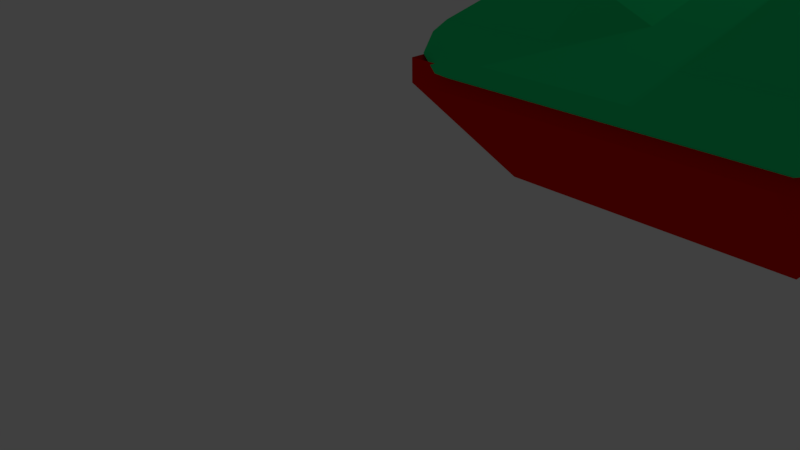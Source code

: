 # Source: HoundPit2.blend  (saved by Blender 2.77.0; exported with 4.5.12 LTS)
import bpy
from mathutils import Matrix  # noqa: F401  (used for matrix-valued properties, if any)

bpy.ops.wm.read_factory_settings(use_empty=True)
scene = bpy.context.scene
scene.name = 'Scene'

# ---- collections
col_collection_1 = bpy.data.collections.new('Collection 1'); scene.collection.children.link(col_collection_1)

# ---- materials (node trees are filled in below, after node groups)
mat_material_002 = bpy.data.materials.new('Material.002')
mat_material_002.alpha_threshold = 0.0
mat_material_002.use_transparent_shadow = False
mat_material_002.diffuse_color = (0.01119, 0.7108, 0.8, 1.0)
mat_material_002.roughness = 0.5
mat_material_001 = bpy.data.materials.new('Material.001')
mat_material_001.alpha_threshold = 0.0
mat_material_001.use_transparent_shadow = False
mat_material_001.diffuse_color = (0.01095, 0.8, 0.2339, 1.0)
mat_material_001.roughness = 0.5
mat_material_001.line_color = (0.0, 0.0, 0.0, 1.0)
mat_material_000 = bpy.data.materials.new('Material.000')
mat_material_000.alpha_threshold = 0.0
mat_material_000.use_transparent_shadow = False
mat_material_000.diffuse_color = (0.8, 0.007264, 0.0, 1.0)
mat_material_000.roughness = 0.5
mat_material_000.line_color = (0.0, 0.0, 0.0, 1.0)
mat_material_003 = bpy.data.materials.new('Material.003')
mat_material_003.alpha_threshold = 0.0
mat_material_003.use_transparent_shadow = False
mat_material_003.diffuse_color = (0.0, 0.0, 0.0, 1.0)
mat_material_003.roughness = 0.5
mat_material_003.line_color = (0.0, 0.0, 0.0, 1.0)
mat_material_004 = bpy.data.materials.new('Material.004')
mat_material_004.alpha_threshold = 0.0
mat_material_004.use_transparent_shadow = False
mat_material_004.roughness = 0.5
mat_material_005 = bpy.data.materials.new('Material.005')
mat_material_005.alpha_threshold = 0.0
mat_material_005.use_transparent_shadow = False
mat_material_005.diffuse_color = (0.0, 0.0, 0.0, 1.0)
mat_material_005.roughness = 0.5
mat_material_005.line_color = (0.0, 0.0, 0.0, 1.0)
mat_material_006 = bpy.data.materials.new('Material.006')
mat_material_006.alpha_threshold = 0.0
mat_material_006.use_transparent_shadow = False
mat_material_006.roughness = 0.5

# ---- material node trees

# ---- world
world_world = bpy.data.worlds.new('World'); scene.world = world_world
world_world.color = (0.05088, 0.05088, 0.05088)
world_world.use_sun_shadow = False
world_world.sun_shadow_jitter_overblur = 0.0
world_world.cycles.sampling_method = 'MANUAL'

# ---- cameras
cam_camera = bpy.data.cameras.new('Camera')
cam_camera.clip_end = 100.0
cam_camera.lens = 35.0
cam_camera.sensor_width = 32.0
cam_camera.sensor_height = 18.0
cam_camera.ortho_scale = 7.314
cam_camera.dof.focus_distance = 0.0
cam_camera.dof.aperture_fstop = 128.0

# ---- lights
light_lamp = bpy.data.lights.new('Lamp', 'POINT')
light_lamp.transmission_factor = 0.0
light_lamp.cutoff_distance = 30.0
light_lamp.energy = 257.0
light_lamp.shadow_buffer_clip_start = 1.001
light_lamp.shadow_soft_size = 0.1
light_lamp.shadow_maximum_resolution = 0.006
light_lamp.use_absolute_resolution = True

# ---- meshes
me_cube_002 = bpy.data.meshes.new('Cube.002')
me_cube_002.from_pydata([(-0.8018, 2.847, -11.11), (-0.7574, 2.847, -11.11), (-0.8018, 2.891, -11.11), (-0.7574, 2.891, -11.11), (-0.7938, 2.841, -11.11), (-0.7796, 2.839, -11.11), (-0.7653, 2.841, -11.11), (-0.7653, 2.898, -11.11), (-0.7796, 2.9, -11.11), (-0.7938, 2.898, -11.11), (-0.808, 2.883, -11.11), (-0.8098, 2.869, -11.11), (-0.808, 2.855, -11.11), (-0.7511, 2.855, -11.11), (-0.7493, 2.869, -11.11), (-0.7511, 2.883, -11.11), (-0.7907, 2.858, -11.11), (-0.7907, 2.869, -11.11), (-0.7907, 2.88, -11.11), (-0.7796, 2.858, -11.11), (-0.7796, 2.869, -11.11), (-0.7796, 2.88, -11.11), (-0.7685, 2.858, -11.11), (-0.7685, 2.869, -11.11), (-0.7685, 2.88, -11.11), (-0.8018, 2.847, 5.464), (-0.7574, 2.847, 5.464), (-0.8018, 2.891, 5.464), (-0.7574, 2.891, 5.464), (-0.7938, 2.841, 5.464), (-0.7796, 2.839, 5.464), (-0.7653, 2.841, 5.464), (-0.7653, 2.898, 5.464), (-0.7796, 2.9, 5.464), (-0.7938, 2.898, 5.464), (-0.808, 2.883, 5.464), (-0.8098, 2.869, 5.464), (-0.808, 2.855, 5.464), (-0.7511, 2.855, 5.464), (-0.7493, 2.869, 5.464), (-0.7511, 2.883, 5.464), (-0.783, 2.866, 7.871), (-0.7761, 2.866, 7.871), (-0.783, 2.873, 7.871), (-0.7761, 2.873, 7.871), (-0.7818, 2.865, 7.871), (-0.7796, 2.865, 7.871), (-0.7773, 2.865, 7.871), (-0.7773, 2.874, 7.871), (-0.7796, 2.874, 7.871), (-0.7818, 2.874, 7.871), (-0.784, 2.871, 7.871), (-0.7843, 2.869, 7.871), (-0.784, 2.867, 7.871), (-0.7751, 2.867, 7.871), (-0.7748, 2.869, 7.871), (-0.7751, 2.871, 7.871), (-0.7813, 2.868, 7.871), (-0.7813, 2.869, 7.871), (-0.7813, 2.871, 7.871), (-0.7796, 2.868, 7.871), (-0.7796, 2.869, 7.871), (-0.7796, 2.871, 7.871), (-0.7778, 2.868, 7.871), (-0.7778, 2.869, 7.871), (-0.7778, 2.871, 7.871)], [], [(24, 7, 3, 15), (10, 2, 9, 18), (18, 9, 8, 21), (21, 8, 7, 24), (5, 19, 22, 6), (19, 20, 23, 22), (20, 21, 24, 23), (4, 16, 19, 5), (16, 17, 20, 19), (17, 18, 21, 20), (0, 12, 16, 4), (12, 11, 17, 16), (11, 10, 18, 17), (6, 22, 13, 1), (22, 23, 14, 13), (23, 24, 15, 14), (27, 35, 51, 43), (29, 30, 46, 45), (25, 29, 45, 41), (39, 40, 56, 55), (34, 27, 43, 50), (38, 39, 55, 54), (40, 28, 44, 56), (33, 34, 50, 49), (26, 38, 54, 42), (31, 26, 42, 47), (32, 33, 49, 48), (36, 37, 53, 52), (37, 25, 41, 53), (28, 32, 48, 44), (35, 36, 52, 51), (30, 31, 47, 46), (8, 9, 34, 33), (15, 3, 28, 40), (13, 14, 39, 38), (9, 2, 27, 34), (14, 15, 40, 39), (0, 4, 29, 25), (4, 5, 30, 29), (2, 10, 35, 27), (5, 6, 31, 30), (10, 11, 36, 35), (3, 7, 32, 28), (12, 0, 25, 37), (11, 12, 37, 36), (7, 8, 33, 32), (6, 1, 26, 31), (1, 13, 38, 26), (65, 56, 44, 48), (51, 59, 50, 43), (59, 62, 49, 50), (62, 65, 48, 49), (46, 47, 63, 60), (60, 63, 64, 61), (61, 64, 65, 62), (45, 46, 60, 57), (57, 60, 61, 58), (58, 61, 62, 59), (41, 45, 57, 53), (53, 57, 58, 52), (52, 58, 59, 51), (47, 42, 54, 63), (63, 54, 55, 64), (64, 55, 56, 65)])
me_cube_002.materials.append(mat_material_002)
me_cube_002.use_remesh_preserve_volume = False
me_cube_002.use_remesh_preserve_attributes = False
me_cube_002.use_mirror_vertex_groups = False
me_cube_002.update()
me_cube_001 = bpy.data.meshes.new('Cube.001')
me_cube_001.from_pydata([(0.8877, 0.8877, -0.8877), (0.8877, -0.8877, -0.8877), (-0.8877, -0.8877, -0.8877), (-0.8877, 0.8878, -0.8877), (0.8878, 0.8877, 0.8877), (0.8877, -0.8878, 0.8877), (-0.8878, -0.8877, 0.8877), (-0.8877, 0.8877, 0.8877), (0.7143, 1.0, -1.0), (0.4286, 1.0, -1.0), (0.1429, 1.0, -1.0), (-0.1429, 1.0, -1.0), (-0.4286, 1.0, -1.0), (-0.7143, 1.0, -1.0), (0.7143, -1.0, -1.0), (0.4286, -1.0, -1.0), (0.1429, -1.0, -1.0), (-0.1429, -1.0, -1.0), (-0.4286, -1.0, -1.0), (-0.7143, -1.0, -1.0), (0.7143, 1.0, 1.0), (0.4286, 1.0, 1.0), (0.1429, 1.0, 1.0), (-0.1429, 1.0, 1.0), (-0.4286, 1.0, 1.0), (-0.7143, 1.0, 1.0), (0.7143, -1.0, 1.0), (0.4286, -1.0, 1.0), (0.1429, -1.0, 1.0), (-0.1429, -1.0, 1.0), (-0.4286, -1.0, 1.0), (-0.7143, -1.0, 1.0), (1.0, 0.7143, -1.0), (1.0, 0.4286, -1.0), (1.0, 0.1429, -1.0), (1.0, -0.1429, -1.0), (1.0, -0.4286, -1.0), (1.0, -0.7143, -1.0), (-1.0, -0.7143, -1.0), (-1.0, -0.4286, -1.0), (-1.0, -0.1429, -1.0), (-1.0, 0.1429, -1.0), (-1.0, 0.4286, -1.0), (-1.0, 0.7143, -1.0), (1.0, 0.7143, 1.0), (1.0, 0.4286, 1.0), (1.0, 0.1429, 1.0), (1.0, -0.1429, 1.0), (1.0, -0.4286, 1.0), (1.0, -0.7143, 1.0), (-1.0, -0.7143, 1.0), (-1.0, -0.4286, 1.0), (-1.0, -0.1429, 1.0), (-1.0, 0.1429, 1.0), (-1.0, 0.4286, 1.0), (-1.0, 0.7143, 1.0), (0.7143, 0.7143, 1.0), (0.7143, 0.4286, 3.962), (0.7143, 0.1429, 3.962), (0.7143, -0.1429, 3.962), (0.7143, -0.4286, 3.962), (0.7143, -0.7143, 1.0), (0.4286, 0.7143, 1.0), (0.4286, 0.4286, 3.962), (0.4286, 0.1429, 3.962), (0.4286, -0.1429, 3.962), (0.4286, -0.4286, 3.962), (0.4286, -0.7143, 1.0), (0.1429, 0.7143, 1.0), (0.1429, 0.4286, 1.0), (0.1429, 0.1429, 1.0), (0.1429, -0.1429, 1.0), (0.1429, -0.4286, 1.0), (0.1429, -0.7143, 1.0), (-0.1429, 0.7143, 1.0), (-0.1429, 0.4286, 1.0), (-0.1429, 0.1429, 1.0), (-0.1429, -0.1429, 1.0), (-0.1429, -0.4286, 1.0), (-0.1429, -0.7143, 1.0), (-0.4286, 0.7143, 1.0), (-0.4286, 0.4286, 3.962), (-0.4286, 0.1429, 3.962), (-0.4286, -0.1429, 3.962), (-0.4286, -0.4286, 3.962), (-0.4286, -0.7143, 1.0), (-0.7143, 0.7143, 1.0), (-0.7143, 0.4286, 3.962), (-0.7143, 0.1429, 3.962), (-0.7143, -0.1429, 3.962), (-0.7143, -0.4286, 3.962), (-0.7143, -0.7143, 1.0), (0.7143, -0.7143, -1.0), (0.7143, -0.4286, 1.236), (0.7143, -0.1429, 1.236), (0.7143, 0.1429, 1.236), (0.7143, 0.4286, 1.236), (0.7143, 0.7143, -1.0), (0.4286, -0.7143, -1.0), (0.4286, -0.4286, 1.236), (0.4286, -0.1429, 1.236), (0.4286, 0.1429, 1.236), (0.4286, 0.4286, 1.236), (0.4286, 0.7143, -1.0), (0.1429, -0.7143, -1.0), (0.1429, -0.4286, -1.0), (0.1429, -0.1429, -1.0), (0.1429, 0.1429, -1.0), (0.1429, 0.4286, -1.0), (0.1429, 0.7143, -1.0), (-0.1429, -0.7143, -1.0), (-0.1429, -0.4286, -1.0), (-0.1429, -0.1429, -1.0), (-0.1429, 0.1429, -1.0), (-0.1429, 0.4286, -1.0), (-0.1429, 0.7143, -1.0), (-0.4286, -0.7143, -1.0), (-0.4286, -0.4286, 1.236), (-0.4286, -0.1429, 1.236), (-0.4286, 0.1429, 1.236), (-0.4286, 0.4286, 1.236), (-0.4286, 0.7143, -1.0), (-0.7143, -0.7143, -1.0), (-0.7143, -0.4286, 1.236), (-0.7143, -0.1429, 1.236), (-0.7143, 0.1429, 1.236), (-0.7143, 0.4286, 1.236), (-0.7143, 0.7143, -1.0), (0.9389, 0.9389, 0.0), (0.9389, -0.9389, 0.0), (-0.9389, -0.9389, 0.0), (-0.9389, 0.9389, 0.0), (0.7554, 1.058, 0.0), (0.4532, 1.058, 0.0), (0.1511, 1.058, 0.0), (-0.1511, 1.058, 0.0), (-0.4532, 1.058, 0.0), (-0.7554, 1.058, 0.0), (0.7554, -1.058, 0.0), (0.4532, -1.058, 0.0), (0.1511, -1.058, 0.0), (-0.1511, -1.058, 0.0), (-0.4532, -1.058, 0.0), (-0.7554, -1.058, 0.0), (-1.058, -0.7554, 0.0), (-1.058, -0.4532, 0.0), (-1.058, -0.1511, 0.0), (-1.058, 0.1511, 0.0), (-1.058, 0.4532, 0.0), (-1.058, 0.7554, 0.0), (1.058, 0.7554, 0.0), (1.058, 0.4532, 0.0), (1.058, 0.1511, 0.0), (1.058, -0.1511, 0.0), (1.058, -0.4532, 0.0), (1.058, -0.7554, 0.0)], [], [(122, 19, 2, 38), (91, 50, 6, 31), (155, 49, 5, 129), (143, 31, 6, 130), (149, 55, 7, 131), (137, 13, 3, 131), (128, 0, 8, 132), (132, 8, 9, 133), (133, 9, 10, 134), (134, 10, 11, 135), (135, 11, 12, 136), (136, 12, 13, 137), (129, 5, 26, 138), (138, 26, 27, 139), (139, 27, 28, 140), (140, 28, 29, 141), (141, 29, 30, 142), (142, 30, 31, 143), (49, 61, 26, 5), (61, 67, 27, 26), (67, 73, 28, 27), (73, 79, 29, 28), (79, 85, 30, 29), (85, 91, 31, 30), (37, 1, 14, 92), (92, 14, 15, 98), (98, 15, 16, 104), (104, 16, 17, 110), (110, 17, 18, 116), (116, 18, 19, 122), (12, 121, 127, 13), (121, 120, 126, 127), (120, 119, 125, 126), (119, 118, 124, 125), (118, 117, 123, 124), (117, 116, 122, 123), (11, 115, 121, 12), (115, 114, 120, 121), (114, 113, 119, 120), (113, 112, 118, 119), (112, 111, 117, 118), (111, 110, 116, 117), (10, 109, 115, 11), (109, 108, 114, 115), (108, 107, 113, 114), (107, 106, 112, 113), (106, 105, 111, 112), (105, 104, 110, 111), (9, 103, 109, 10), (103, 102, 108, 109), (102, 101, 107, 108), (101, 100, 106, 107), (100, 99, 105, 106), (99, 98, 104, 105), (8, 97, 103, 9), (97, 96, 102, 103), (96, 95, 101, 102), (95, 94, 100, 101), (94, 93, 99, 100), (93, 92, 98, 99), (0, 32, 97, 8), (32, 33, 96, 97), (33, 34, 95, 96), (34, 35, 94, 95), (35, 36, 93, 94), (36, 37, 92, 93), (24, 25, 86, 80), (80, 86, 87, 81), (81, 87, 88, 82), (82, 88, 89, 83), (83, 89, 90, 84), (84, 90, 91, 85), (23, 24, 80, 74), (74, 80, 81, 75), (75, 81, 82, 76), (76, 82, 83, 77), (77, 83, 84, 78), (78, 84, 85, 79), (22, 23, 74, 68), (68, 74, 75, 69), (69, 75, 76, 70), (70, 76, 77, 71), (71, 77, 78, 72), (72, 78, 79, 73), (21, 22, 68, 62), (62, 68, 69, 63), (63, 69, 70, 64), (64, 70, 71, 65), (65, 71, 72, 66), (66, 72, 73, 67), (20, 21, 62, 56), (56, 62, 63, 57), (57, 63, 64, 58), (58, 64, 65, 59), (59, 65, 66, 60), (60, 66, 67, 61), (4, 20, 56, 44), (44, 56, 57, 45), (45, 57, 58, 46), (46, 58, 59, 47), (47, 59, 60, 48), (48, 60, 61, 49), (130, 6, 50, 144), (144, 50, 51, 145), (145, 51, 52, 146), (146, 52, 53, 147), (147, 53, 54, 148), (148, 54, 55, 149), (128, 4, 44, 150), (150, 44, 45, 151), (151, 45, 46, 152), (152, 46, 47, 153), (153, 47, 48, 154), (154, 48, 49, 155), (25, 7, 55, 86), (86, 55, 54, 87), (87, 54, 53, 88), (88, 53, 52, 89), (89, 52, 51, 90), (90, 51, 50, 91), (13, 127, 43, 3), (127, 126, 42, 43), (126, 125, 41, 42), (125, 124, 40, 41), (124, 123, 39, 40), (123, 122, 38, 39), (36, 154, 155, 37), (35, 153, 154, 36), (34, 152, 153, 35), (33, 151, 152, 34), (32, 150, 151, 33), (0, 128, 150, 32), (42, 148, 149, 43), (41, 147, 148, 42), (40, 146, 147, 41), (39, 145, 146, 40), (38, 144, 145, 39), (2, 130, 144, 38), (18, 142, 143, 19), (17, 141, 142, 18), (16, 140, 141, 17), (15, 139, 140, 16), (14, 138, 139, 15), (1, 129, 138, 14), (24, 136, 137, 25), (23, 135, 136, 24), (22, 134, 135, 23), (21, 133, 134, 22), (20, 132, 133, 21), (4, 128, 132, 20), (25, 137, 131, 7), (43, 149, 131, 3), (19, 143, 130, 2), (37, 155, 129, 1)])
me_cube_001.materials.append(mat_material_001)
me_cube_001.use_remesh_preserve_volume = False
me_cube_001.use_remesh_preserve_attributes = False
me_cube_001.use_mirror_vertex_groups = False
me_cube_001.update()
me_cube = bpy.data.meshes.new('Cube')
me_cube.from_pydata([(-0.9384, 1.063, -11.18), (1.009, 1.063, -11.18), (-0.9384, 3.011, -11.18), (1.009, 3.011, -11.18), (-0.6139, 1.063, -11.18), (-0.2893, 1.063, -11.18), (0.03523, 1.063, -11.18), (0.3598, 1.063, -11.18), (0.6843, 1.063, -11.18), (0.6843, 3.011, -11.18), (0.3598, 3.011, -11.18), (0.03523, 3.011, -11.18), (-0.2893, 3.011, -11.18), (-0.6139, 3.011, -11.18), (-0.9384, 2.686, -11.18), (-0.9384, 2.362, -11.18), (-0.9384, 2.037, -11.18), (-0.9384, 1.713, -11.18), (-0.9384, 1.388, -11.18), (1.009, 1.388, -11.18), (1.009, 1.713, -11.18), (1.009, 2.037, -11.18), (1.009, 2.362, -11.18), (1.009, 2.686, -11.18), (-0.6139, 1.388, -17.78), (-0.6139, 1.713, -19.98), (-0.6139, 2.037, -19.98), (-0.6139, 2.362, -19.98), (-0.6139, 2.686, -17.78), (-0.2893, 1.388, -19.98), (-0.2893, 1.713, -22.25), (-0.2893, 2.037, -22.25), (-0.2893, 2.362, -22.25), (-0.2893, 2.686, -19.98), (0.03523, 1.388, -19.98), (0.03523, 1.713, -22.25), (0.03523, 2.037, -24.35), (0.03523, 2.362, -22.25), (0.03523, 2.686, -19.98), (0.3598, 1.388, -19.98), (0.3598, 1.713, -22.25), (0.3598, 2.037, -22.25), (0.3598, 2.362, -22.25), (0.3598, 2.686, -19.98), (0.6843, 1.388, -17.78), (0.6843, 1.713, -19.98), (0.6843, 2.037, -19.98), (0.6843, 2.362, -19.98), (0.6843, 2.686, -17.78), (-0.9384, 1.063, -13.4), (1.009, 1.063, -13.4), (-0.9384, 3.011, -13.4), (1.009, 3.011, -13.4), (-0.6139, 1.063, -13.4), (-0.2893, 1.063, -13.4), (0.03523, 1.063, -13.4), (0.3598, 1.063, -13.4), (0.6843, 1.063, -13.4), (0.6843, 3.011, -13.4), (0.3598, 3.011, -13.4), (0.03523, 3.011, -13.4), (-0.2893, 3.011, -13.4), (-0.6139, 3.011, -13.4), (-0.9384, 2.686, -13.4), (-0.9384, 2.362, -13.4), (-0.9384, 2.037, -13.4), (-0.9384, 1.713, -13.4), (-0.9384, 1.388, -13.4), (1.009, 1.388, -13.4), (1.009, 1.713, -13.4), (1.009, 2.037, -13.4), (1.009, 2.362, -13.4), (1.009, 2.686, -13.4), (-0.6139, 1.388, -22.19), (-0.6139, 1.713, -22.19), (-0.6139, 2.037, -22.19), (-0.6139, 2.362, -22.19), (-0.6139, 2.686, -22.19), (-0.2893, 1.388, -22.19), (-0.2893, 1.713, -24.47), (-0.2893, 2.037, -24.47), (-0.2893, 2.362, -24.47), (-0.2893, 2.686, -22.19), (0.03523, 1.388, -22.19), (0.03523, 1.713, -24.47), (0.03523, 2.037, -26.56), (0.03523, 2.362, -24.47), (0.03523, 2.686, -22.19), (0.3598, 1.388, -22.19), (0.3598, 1.713, -24.47), (0.3598, 2.037, -24.47), (0.3598, 2.362, -24.47), (0.3598, 2.686, -22.19), (0.6843, 1.388, -22.19), (0.6843, 1.713, -22.19), (0.6843, 2.037, -22.19), (0.6843, 2.362, -22.19), (0.6843, 2.686, -22.19)], [], [(48, 9, 3, 23), (14, 2, 13, 28), (28, 13, 12, 33), (33, 12, 11, 38), (38, 11, 10, 43), (43, 10, 9, 48), (7, 39, 44, 8), (39, 40, 45, 44), (40, 41, 46, 45), (41, 42, 47, 46), (42, 43, 48, 47), (6, 34, 39, 7), (34, 35, 40, 39), (35, 36, 41, 40), (36, 37, 42, 41), (37, 38, 43, 42), (5, 29, 34, 6), (29, 30, 35, 34), (30, 31, 36, 35), (31, 32, 37, 36), (32, 33, 38, 37), (4, 24, 29, 5), (24, 25, 30, 29), (25, 26, 31, 30), (26, 27, 32, 31), (27, 28, 33, 32), (0, 18, 24, 4), (18, 17, 25, 24), (17, 16, 26, 25), (16, 15, 27, 26), (15, 14, 28, 27), (8, 44, 19, 1), (44, 45, 20, 19), (45, 46, 21, 20), (46, 47, 22, 21), (47, 48, 23, 22), (97, 72, 52, 58), (63, 77, 62, 51), (77, 82, 61, 62), (82, 87, 60, 61), (87, 92, 59, 60), (92, 97, 58, 59), (56, 57, 93, 88), (88, 93, 94, 89), (89, 94, 95, 90), (90, 95, 96, 91), (91, 96, 97, 92), (55, 56, 88, 83), (83, 88, 89, 84), (84, 89, 90, 85), (85, 90, 91, 86), (86, 91, 92, 87), (54, 55, 83, 78), (78, 83, 84, 79), (79, 84, 85, 80), (80, 85, 86, 81), (81, 86, 87, 82), (53, 54, 78, 73), (73, 78, 79, 74), (74, 79, 80, 75), (75, 80, 81, 76), (76, 81, 82, 77), (49, 53, 73, 67), (67, 73, 74, 66), (66, 74, 75, 65), (65, 75, 76, 64), (64, 76, 77, 63), (57, 50, 68, 93), (93, 68, 69, 94), (94, 69, 70, 95), (95, 70, 71, 96), (96, 71, 72, 97), (12, 13, 62, 61), (22, 23, 72, 71), (5, 6, 55, 54), (15, 16, 65, 64), (6, 7, 56, 55), (16, 17, 66, 65), (18, 0, 49, 67), (7, 8, 57, 56), (17, 18, 67, 66), (8, 1, 50, 57), (3, 9, 58, 52), (1, 19, 68, 50), (23, 3, 52, 72), (9, 10, 59, 58), (19, 20, 69, 68), (13, 2, 51, 62), (10, 11, 60, 59), (20, 21, 70, 69), (0, 4, 53, 49), (2, 14, 63, 51), (11, 12, 61, 60), (21, 22, 71, 70), (4, 5, 54, 53), (14, 15, 64, 63)])
me_cube.materials.append(mat_material_000)
me_cube.use_remesh_preserve_volume = False
me_cube.use_remesh_preserve_attributes = False
me_cube.use_mirror_vertex_groups = False
me_cube.update()
me_cube_003 = bpy.data.meshes.new('Cube.003')
me_cube_003.from_pydata([(-0.8018, 2.847, -11.11), (-0.7574, 2.847, -11.11), (-0.8018, 2.891, -11.11), (-0.7574, 2.891, -11.11), (-0.7938, 2.841, -11.11), (-0.7796, 2.839, -11.11), (-0.7653, 2.841, -11.11), (-0.7653, 2.898, -11.11), (-0.7796, 2.9, -11.11), (-0.7938, 2.898, -11.11), (-0.808, 2.883, -11.11), (-0.8098, 2.869, -11.11), (-0.808, 2.855, -11.11), (-0.7511, 2.855, -11.11), (-0.7493, 2.869, -11.11), (-0.7511, 2.883, -11.11), (-0.7907, 2.858, -11.11), (-0.7907, 2.869, -11.11), (-0.7907, 2.88, -11.11), (-0.7796, 2.858, -11.11), (-0.7796, 2.869, -11.11), (-0.7796, 2.88, -11.11), (-0.7685, 2.858, -11.11), (-0.7685, 2.869, -11.11), (-0.7685, 2.88, -11.11), (-0.8018, 2.847, 5.464), (-0.7574, 2.847, 5.464), (-0.8018, 2.891, 5.464), (-0.7574, 2.891, 5.464), (-0.7938, 2.841, 5.464), (-0.7796, 2.839, 5.464), (-0.7653, 2.841, 5.464), (-0.7653, 2.898, 5.464), (-0.7796, 2.9, 5.464), (-0.7938, 2.898, 5.464), (-0.808, 2.883, 5.464), (-0.8098, 2.869, 5.464), (-0.808, 2.855, 5.464), (-0.7511, 2.855, 5.464), (-0.7493, 2.869, 5.464), (-0.7511, 2.883, 5.464), (-0.783, 2.866, 7.871), (-0.7761, 2.866, 7.871), (-0.783, 2.873, 7.871), (-0.7761, 2.873, 7.871), (-0.7818, 2.865, 7.871), (-0.7796, 2.865, 7.871), (-0.7773, 2.865, 7.871), (-0.7773, 2.874, 7.871), (-0.7796, 2.874, 7.871), (-0.7818, 2.874, 7.871), (-0.784, 2.871, 7.871), (-0.7843, 2.869, 7.871), (-0.784, 2.867, 7.871), (-0.7751, 2.867, 7.871), (-0.7748, 2.869, 7.871), (-0.7751, 2.871, 7.871), (-0.7813, 2.868, 7.871), (-0.7813, 2.869, 7.871), (-0.7813, 2.871, 7.871), (-0.7796, 2.868, 7.871), (-0.7796, 2.869, 7.871), (-0.7796, 2.871, 7.871), (-0.7778, 2.868, 7.871), (-0.7778, 2.869, 7.871), (-0.7778, 2.871, 7.871)], [], [(24, 7, 3, 15), (10, 2, 9, 18), (18, 9, 8, 21), (21, 8, 7, 24), (5, 19, 22, 6), (19, 20, 23, 22), (20, 21, 24, 23), (4, 16, 19, 5), (16, 17, 20, 19), (17, 18, 21, 20), (0, 12, 16, 4), (12, 11, 17, 16), (11, 10, 18, 17), (6, 22, 13, 1), (22, 23, 14, 13), (23, 24, 15, 14), (27, 35, 51, 43), (29, 30, 46, 45), (25, 29, 45, 41), (39, 40, 56, 55), (34, 27, 43, 50), (38, 39, 55, 54), (40, 28, 44, 56), (33, 34, 50, 49), (26, 38, 54, 42), (31, 26, 42, 47), (32, 33, 49, 48), (36, 37, 53, 52), (37, 25, 41, 53), (28, 32, 48, 44), (35, 36, 52, 51), (30, 31, 47, 46), (8, 9, 34, 33), (15, 3, 28, 40), (13, 14, 39, 38), (9, 2, 27, 34), (14, 15, 40, 39), (0, 4, 29, 25), (4, 5, 30, 29), (2, 10, 35, 27), (5, 6, 31, 30), (10, 11, 36, 35), (3, 7, 32, 28), (12, 0, 25, 37), (11, 12, 37, 36), (7, 8, 33, 32), (6, 1, 26, 31), (1, 13, 38, 26), (65, 56, 44, 48), (51, 59, 50, 43), (59, 62, 49, 50), (62, 65, 48, 49), (46, 47, 63, 60), (60, 63, 64, 61), (61, 64, 65, 62), (45, 46, 60, 57), (57, 60, 61, 58), (58, 61, 62, 59), (41, 45, 57, 53), (53, 57, 58, 52), (52, 58, 59, 51), (47, 42, 54, 63), (63, 54, 55, 64), (64, 55, 56, 65)])
me_cube_003.materials.append(mat_material_002)
me_cube_003.use_remesh_preserve_volume = False
me_cube_003.use_remesh_preserve_attributes = False
me_cube_003.use_mirror_vertex_groups = False
me_cube_003.update()
me_cube_004 = bpy.data.meshes.new('Cube.004')
me_cube_004.from_pydata([(-1.915, 0.06425, -1.393), (-1.915, 0.9491, -1.393), (-2.401, -0.03478, 0.4912), (-2.401, 1.067, 0.4912), (-2.948, -0.4228, -0.5855), (-2.948, 1.385, -0.5855), (-2.878, -0.3108, -0.04713), (-2.878, 1.306, -0.04713), (-2.393, -0.1604, -1.043), (-2.393, 1.174, -1.043), (-1.443, 1.0, -1.561), (-1.443, 0.01333, -1.561), (-1.613, 1.067, 0.3216), (-1.613, -0.03478, 0.3216), (-1.688, 1.301, -0.7335), (-1.887, 0.007829, -0.8186), (-1.566, 1.233, -0.302), (-1.566, 0.02317, -0.342), (-1.566, -0.1604, -1.147), (-1.566, 1.174, -1.147), (-0.7217, 1.0, -1.561), (-0.7217, 0.01333, -1.561), (-0.7217, 1.0, -0.2951), (-0.7217, 0.01333, -0.2951), (-0.8442, 1.301, -0.8379), (-0.2952, -0.4931, -0.8379), (-0.783, 1.233, -0.4316), (-0.783, -0.04253, -0.4316), (-0.783, -0.1604, -1.199), (-0.783, 1.174, -1.199), (-2.147, 0.5205, -1.477), (-2.689, 0.5347, 0.6245), (-0.01143, 0.6036, -0.3863), (-3.299, 0.4298, -0.5763), (-3.221, 0.4888, 0.02409), (-2.681, 0.5281, -1.086), (-1.811, 0.5347, 0.4353), (-1.621, 0.5222, -1.664), (-0.8163, 0.5222, -0.2525), (0.001663, 0.8515, -2.653), (0.001663, 0.1841, -2.653), (-0.6907, 0.8515, -2.653), (-0.6907, 0.1841, -2.653), (-0.3445, 0.8515, -2.653), (-0.3445, 0.1841, -2.653), (-0.776, 0.5283, -2.723), (-0.2872, 0.2261, -1.974), (0.007032, 0.7933, -1.974), (-0.5815, 0.2261, -1.974), (-0.6539, 0.5186, -2.034), (-0.5815, 0.7933, -1.974), (-0.2872, 0.7933, -1.974), (0.007032, 0.2261, -1.974), (-0.007629, 1.091, -3.48), (-0.00763, -0.04807, -3.48), (-1.19, 1.091, -3.48), (-1.19, -0.04807, -3.48), (-0.5986, 1.091, -3.48), (-0.5986, -0.04807, -3.48), (-1.335, 0.5395, -3.599), (-0.09925, -1.07, -5.246), (-0.09925, 4.119, -5.41), (-0.05038, 1.519, -4.173), (-0.05038, -0.4755, -4.173), (-2.119, 1.519, -4.173), (-2.119, -0.4755, -4.173), (-1.085, 1.519, -4.578), (-1.085, -0.4755, -4.173), (-2.374, 0.553, -4.381), (-3.182, 1.434, -4.665), (-3.182, -0.394, -4.665), (-1.641, 4.119, -6.212), (-1.641, -0.966, -5.52), (-3.562, 0.5666, -4.226), (-1.843, 0.5666, -4.976), (-0.07878, 1.665, -8.264), (-0.07878, -0.5357, -9.304), (-0.09686, 0.5995, -9.534), (-1.624, 1.45, -9.304), (-0.9817, -0.3203, -9.304), (-1.37, 0.5995, -9.534), (-0.1317, -1.495, -6.278), (-1.641, -1.495, -6.278), (-0.09925, 2.016, -6.278), (-1.641, 2.016, -6.278), (-1.843, 0.5768, -6.589), (-3.305, 1.434, -5.802), (-3.305, -0.3938, -5.802), (-2.497, 2.006, -5.802), (-2.497, -0.9659, -5.802), (-3.685, 0.5667, -5.363), (-2.275, 0.5667, -5.711), (-2.965, 1.19, -7.641), (-3.42, 1.419, -7.461), (-2.965, -0.1787, -7.641), (-3.42, -0.4081, -7.461), (-3.8, 0.5524, -7.202), (-2.6, 0.5524, -7.55), (-3.438, -0.5632, -10.12), (-3.696, -0.4331, -10.02), (-3.438, -1.339, -10.12), (-3.696, -1.469, -10.02), (-3.911, -0.9247, -9.872), (-3.231, -0.9247, -10.07), (1.915, 0.06425, -1.393), (1.915, 0.9491, -1.393), (2.401, -0.03478, 0.4912), (2.401, 1.067, 0.4912), (3.678e-08, 1.0, -1.561), (3.678e-08, 0.01333, -1.561), (3.678e-08, 1.142, -0.3629), (3.678e-08, 0.01333, -0.4705), (2.948, -0.4228, -0.5855), (2.948, 1.385, -0.5855), (3.678e-08, 1.288, -0.9422), (3.678e-08, -0.6135, -0.8604), (2.878, -0.3108, -0.04713), (2.878, 1.306, -0.04713), (3.678e-08, 1.233, -0.5613), (3.678e-08, -0.1604, -0.5613), (3.678e-08, -0.1604, -1.251), (2.393, -0.1604, -1.043), (2.393, 1.174, -1.043), (3.678e-08, 1.174, -1.251), (1.443, 1.0, -1.561), (1.443, 0.01333, -1.561), (1.613, 1.067, 0.3216), (1.613, -0.03478, 0.3216), (1.688, 1.301, -0.7335), (1.887, 0.007829, -0.8186), (1.566, 1.233, -0.302), (1.566, 0.02317, -0.342), (1.566, -0.1604, -1.147), (1.566, 1.174, -1.147), (0.7217, 1.0, -1.561), (0.7217, 0.01333, -1.561), (0.7217, 1.0, -0.2951), (0.7217, 0.01333, -0.2951), (0.8442, 1.301, -0.8379), (0.2952, -0.4931, -0.8379), (0.783, 1.233, -0.4316), (0.783, -0.04253, -0.4316), (0.783, -0.1604, -1.199), (0.783, 1.174, -1.199), (2.147, 0.5205, -1.477), (2.689, 0.5347, 0.6245), (0.01143, 0.6036, -0.3863), (3.299, 0.4298, -0.5763), (3.221, 0.4888, 0.02409), (2.681, 0.5281, -1.086), (1.811, 0.5347, 0.4353), (1.621, 0.5222, -1.664), (0.8163, 0.5222, -0.2525), (-0.001663, 0.8515, -2.653), (-0.001663, 0.1841, -2.653), (0.6907, 0.8515, -2.653), (0.6907, 0.1841, -2.653), (0.3445, 0.8515, -2.653), (0.3445, 0.1841, -2.653), (0.776, 0.5283, -2.723), (0.2872, 0.2261, -1.974), (-0.007032, 0.7933, -1.974), (0.5815, 0.2261, -1.974), (0.6539, 0.5186, -2.034), (0.5815, 0.7933, -1.974), (0.2872, 0.7933, -1.974), (-0.007032, 0.2261, -1.974), (0.007629, 1.091, -3.48), (0.00763, -0.04807, -3.48), (1.19, 1.091, -3.48), (1.19, -0.04807, -3.48), (0.5986, 1.091, -3.48), (0.5986, -0.04807, -3.48), (1.335, 0.5395, -3.599), (-0.09925, -1.07, -5.246), (-0.09925, 4.119, -5.413), (-0.05038, 1.519, -4.173), (-0.05038, -0.4755, -4.173), (2.119, 1.519, -4.173), (2.119, -0.4755, -4.173), (1.085, 1.519, -4.173), (1.085, -0.4755, -4.173), (2.374, 0.553, -4.381), (3.182, 1.434, -4.665), (3.182, -0.394, -4.665), (1.641, 4.119, -6.212), (1.641, -0.966, -5.52), (3.562, 0.5666, -4.226), (1.843, 0.5666, -4.976), (-0.07878, 1.665, -8.264), (-0.07878, -0.5357, -9.304), (-0.09686, 0.5995, -9.534), (1.629, 1.45, -9.304), (0.9817, -0.3203, -9.304), (1.37, 0.5995, -9.534), (-0.1317, -1.495, -6.278), (1.641, -1.495, -6.278), (-0.09925, 2.016, -6.278), (1.641, 2.016, -6.278), (1.843, 0.5768, -6.589), (3.305, 1.434, -5.802), (3.305, -0.3938, -5.802), (2.497, 2.006, -5.802), (2.497, -0.9659, -5.802), (3.685, 0.5667, -5.363), (2.275, 0.5667, -5.711), (2.965, 1.19, -7.641), (3.42, 1.419, -7.461), (2.965, -0.1787, -7.641), (3.42, -0.4081, -7.461), (3.8, 0.5524, -7.202), (2.6, 0.5524, -7.55), (3.438, -0.5632, -10.12), (3.696, -0.4331, -10.02), (3.438, -1.339, -10.12), (3.696, -1.469, -10.02), (3.911, -0.9247, -9.872), (3.231, -0.9247, -10.07), (-0.08688, 1.718, -10.05), (-0.08688, -0.7693, -10.05), (-0.1088, 0.6078, -9.999), (-1.182, 1.457, -10.05), (-1.182, -0.508, -10.05), (-1.403, 0.6078, -9.999), (-0.08688, 1.718, -10.05), (-0.08688, -0.7693, -10.05), (-0.1088, 0.6078, -9.999), (1.2, 1.457, -10.05), (1.2, -0.508, -10.05), (1.42, 0.6078, -9.999), (-0.3213, 0.6014, -10.4), (-0.3018, 1.673, -10.45), (-1.051, 1.54, -10.45), (-0.3018, -0.2723, -10.45), (-1.051, -0.1392, -10.45), (-1.137, 0.6014, -10.4), (-0.3193, 0.1432, -14.42), (-0.4321, 0.4442, -14.47), (-0.9163, 0.385, -14.47), (-0.2998, -0.4306, -14.47), (-1.049, -0.2975, -14.47), (-1.135, 0.1432, -14.42), (-0.3113, 0.5959, -17.37), (-0.2918, 1.24, -17.42), (-1.041, 1.107, -17.42), (-0.2918, -0.1208, -17.42), (-1.041, 0.01237, -17.42), (-1.128, 0.5959, -17.33), (0.1956, 0.6036, -10.43), (0.2151, 1.674, -10.48), (1.064, 1.541, -10.48), (0.2151, -0.2711, -10.48), (1.064, -0.1379, -10.48), (1.151, 0.6036, -10.43), (0.1884, 0.142, -14.45), (0.3311, 0.4435, -14.51), (0.934, 0.3104, -14.51), (0.2079, -0.4313, -14.51), (1.057, -0.2982, -14.51), (1.144, 0.142, -14.45), (0.1815, 0.5948, -17.36), (0.201, 1.239, -17.41), (1.05, 1.106, -17.41), (0.201, -0.1214, -17.41), (1.05, 0.01174, -17.41), (1.138, 0.5948, -17.36), (3.244, -0.7919, -10.98), (3.502, -0.6618, -10.87), (3.717, -1.153, -10.73), (3.344, -1.318, -10.77), (3.602, -1.449, -10.67), (3.137, -0.9039, -10.72), (-3.308, -1.38, -10.72), (-3.566, -1.51, -10.62), (-3.781, -0.9651, -10.47), (-3.252, -0.6085, -10.99), (-3.51, -0.4784, -10.89), (-3.045, -0.97, -10.94), (-0.3142, 0.5921, -17.99), (-0.2947, 1.236, -18.04), (-0.894, 1.103, -18.04), (-0.4561, -1.549, -18.04), (-0.873, -1.416, -18.04), (-1.131, 0.5921, -17.95), (0.1786, 0.591, -17.98), (0.1981, 1.235, -18.03), (1.047, 1.102, -18.03), (0.3686, -1.549, -18.03), (0.886, -1.416, -18.03), (1.135, 0.591, -17.98), (1.137, 0.593, -17.66), (1.049, 1.104, -17.71), (0.1996, 1.237, -17.71), (0.1801, 0.593, -17.66), (0.1996, -0.3774, -17.71), (1.049, -0.3726, -17.71), (-1.042, 1.105, -17.73), (-0.2932, 1.238, -17.73), (-1.13, 0.594, -17.64), (-1.042, -0.3735, -17.73), (-0.2932, -0.3784, -17.73), (-0.3128, 0.594, -17.68), (0.3609, 1.0, -1.561), (0.3609, 0.01333, -1.561), (0.3609, 1.071, -0.329), (0.3609, 0.01333, -0.3828), (0.4221, 1.294, -0.89), (0.1476, -0.5533, -0.8491), (0.3915, 1.233, -0.4964), (0.3915, -0.1015, -0.4964), (0.3915, -0.1604, -1.225), (0.3915, 1.174, -1.225), (0.4139, 0.5629, -0.3194), (0.1714, 0.8515, -2.653), (0.1714, 0.1841, -2.653), (0.1401, 0.7933, -1.974), (0.1401, 0.2261, -1.974), (0.3031, 1.091, -3.48), (0.3031, -0.04807, -3.48), (0.5172, 1.519, -4.173), (0.5172, -0.4755, -4.173), (0.7707, 4.119, -5.701), (0.7707, -1.018, -5.383), (0.4514, -0.428, -9.304), (0.7545, -1.495, -6.278), (0.5564, -0.6387, -10.05), (0.6397, 1.608, -10.48), (0.6397, -0.2045, -10.48), (0.6326, 0.3429, -14.51), (0.6326, -0.7464, -14.51), (0.6257, 1.173, -17.41), (0.6257, -0.05484, -17.41), (0.6227, 1.169, -18.03), (0.6227, -0.7891, -18.03), (0.6568, 0.591, -17.98), (0.6243, -0.375, -17.71), (0.6243, 1.171, -17.71), (-0.3609, 1.0, -1.561), (-0.3609, 0.01333, -1.561), (-0.3609, 1.071, -0.329), (-0.3609, 0.01333, -0.3828), (-0.4221, 1.294, -0.89), (-0.1476, -0.5533, -0.8491), (-0.3915, 1.233, -0.4964), (-0.3915, -0.1015, -0.4964), (-0.3915, -0.1604, -1.225), (-0.3915, 1.174, -1.225), (-0.4139, 0.5629, -0.3194), (-0.1714, 0.8515, -2.653), (-0.1714, 0.1841, -2.653), (-0.1401, 0.7933, -1.974), (-0.1401, 0.2261, -1.974), (-0.3031, 1.091, -3.48), (-0.3031, -0.04807, -3.48), (-0.5676, 1.519, -4.173), (-0.5676, -0.4755, -4.173), (-0.87, 4.119, -5.699), (-0.87, -1.018, -5.383), (-0.5302, -0.428, -9.304), (-0.8862, -1.495, -6.278), (-0.6345, -0.6387, -10.05), (-0.6762, 1.607, -10.45), (-0.6762, -0.2058, -10.45), (-0.6742, 0.3436, -14.47), (-0.6742, -0.7457, -14.47), (-0.6662, 1.173, -17.42), (-0.6662, -0.05421, -17.42), (-0.6691, 1.17, -18.04), (-0.6691, -0.7885, -18.04), (-0.7227, 0.5921, -17.97), (-0.6677, -0.3759, -17.73), (-0.6677, 1.171, -17.73), (-0.1068, 10.56, -5.664), (-1.39, 10.56, -6.466), (-0.0863, 11.59, -8.517), (-1.636, 10.0, -8.651), (-0.1068, 11.63, -6.531), (-1.39, 10.57, -6.531), (-0.1068, 10.56, -5.666), (1.3, 10.56, -6.466), (-0.0863, 11.59, -8.517), (1.617, 10.0, -8.651), (-0.1068, 11.63, -6.531), (1.3, 10.57, -6.531), (-0.09439, 10.23, -10.71), (-1.19, 10.01, -10.31), (-0.09439, 10.23, -10.71), (1.192, 10.01, -10.31), (-0.3093, 10.23, -10.71), (-1.058, 10.09, -10.71), (0.2076, 10.23, -10.74), (1.057, 10.09, -10.74), (0.7632, 10.56, -5.954), (0.5401, 11.18, -8.559), (0.7632, 11.11, -6.531), (0.6322, 10.16, -10.74), (-0.8775, 10.56, -5.953), (-0.6339, 11.18, -8.559), (-0.8775, 11.11, -6.531), (-0.6837, 10.16, -10.71), (-0.1088, 9.042, -9.999), (-0.3213, 9.035, -10.4), (-0.3018, 10.11, -10.45), (-1.051, 9.974, -10.45), (-0.3018, 8.162, -10.45), (-1.051, 8.295, -10.45), (-1.137, 9.035, -10.4), (-0.3193, 8.577, -14.42), (-0.4321, 8.878, -14.47), (-0.9163, 8.819, -14.47), (-0.2998, 8.003, -14.47), (-1.049, 8.136, -14.47), (-1.135, 8.577, -14.42), (-0.3113, 9.03, -17.37), (-0.2918, 9.674, -17.42), (-1.041, 9.541, -17.42), (-0.2918, 8.313, -17.42), (-1.041, 8.446, -17.42), (-1.128, 9.03, -17.33), (0.1956, 9.037, -10.43), (0.2151, 10.11, -10.48), (1.064, 9.975, -10.48), (0.2151, 8.163, -10.48), (1.064, 8.296, -10.48), (1.151, 9.037, -10.43), (0.1884, 8.576, -14.45), (0.3311, 8.877, -14.51), (0.934, 8.744, -14.51), (0.2079, 8.003, -14.51), (1.057, 8.136, -14.51), (1.144, 8.576, -14.45), (0.1815, 9.029, -17.36), (0.201, 9.673, -17.41), (1.05, 9.54, -17.41), (0.201, 8.312, -17.41), (1.05, 8.446, -17.41), (1.138, 9.029, -17.36), (-0.3142, 9.026, -17.99), (-0.2947, 9.67, -18.04), (-0.894, 9.537, -18.04), (-0.4561, 6.885, -18.04), (-0.873, 7.018, -18.04), (-1.131, 9.026, -17.95), (0.1786, 9.025, -17.98), (0.1981, 9.669, -18.03), (1.047, 9.536, -18.03), (0.3686, 6.884, -18.03), (0.886, 7.018, -18.03), (1.135, 9.025, -17.98), (1.137, 9.027, -17.66), (1.049, 9.538, -17.71), (0.1996, 9.671, -17.71), (0.1801, 9.027, -17.66), (0.1996, 8.056, -17.71), (1.049, 8.061, -17.71), (-1.042, 9.539, -17.73), (-0.2932, 9.672, -17.73), (-1.13, 9.028, -17.64), (-1.042, 8.06, -17.73), (-0.2932, 8.056, -17.73), (-0.3128, 9.028, -17.68), (0.5564, 7.795, -10.05), (0.6397, 10.04, -10.48), (0.6397, 8.229, -10.48), (0.6326, 8.777, -14.51), (0.6326, 7.688, -14.51), (0.6257, 9.607, -17.41), (0.6257, 8.379, -17.41), (0.6227, 9.603, -18.03), (0.6227, 7.645, -18.03), (0.6568, 9.025, -17.98), (0.6243, 8.059, -17.71), (0.6243, 9.605, -17.71), (-0.6762, 10.04, -10.45), (-0.6762, 8.228, -10.45), (-0.6742, 8.777, -14.47), (-0.6742, 7.688, -14.47), (-0.6662, 9.607, -17.42), (-0.6662, 8.38, -17.42), (-0.6691, 9.603, -18.04), (-0.6691, 7.645, -18.04), (-0.7227, 9.026, -17.97), (-0.6677, 8.058, -17.73), (-0.6677, 9.605, -17.73)], [(401, 400), (461, 463)], [(37, 11, 0, 30), (36, 31, 2, 13), (17, 13, 2, 6), (34, 31, 3, 7), (19, 10, 1, 9), (16, 14, 5, 7), (35, 33, 5, 9), (18, 15, 4, 8), (12, 16, 7, 3), (33, 34, 7, 5), (15, 17, 6, 4), (11, 18, 8, 0), (30, 35, 9, 1), (14, 19, 9, 5), (24, 29, 19, 14), (21, 28, 18, 11), (25, 27, 17, 15), (22, 26, 16, 12), (28, 25, 15, 18), (26, 24, 14, 16), (29, 20, 10, 19), (27, 23, 13, 17), (38, 36, 13, 23), (46, 48, 42, 44), (351, 46, 44, 349), (347, 38, 23, 340), (344, 340, 23, 27), (346, 337, 20, 29), (343, 341, 24, 26), (345, 342, 25, 28), (339, 343, 26, 22), (342, 344, 27, 25), (338, 345, 28, 21), (341, 346, 29, 24), (339, 22, 38, 347), (48, 49, 45, 42), (22, 12, 36, 38), (0, 8, 35, 30), (4, 6, 34, 33), (8, 4, 33, 35), (50, 51, 43, 41), (6, 2, 31, 34), (12, 3, 31, 36), (10, 37, 30, 1), (41, 43, 57, 55), (348, 39, 53, 352), (45, 41, 55, 59), (49, 50, 41, 45), (350, 47, 39, 348), (337, 108, 47, 350), (37, 10, 50, 49), (10, 20, 51, 50), (11, 37, 49, 48), (338, 21, 46, 351), (21, 11, 48, 46), (352, 53, 62, 354), (59, 55, 64, 68), (58, 56, 65, 67), (56, 59, 68, 65), (349, 44, 58, 353), (42, 45, 59, 56), (44, 42, 56, 58), (354, 62, 61, 356), (68, 64, 69, 73), (67, 65, 70, 72), (65, 68, 73, 70), (355, 67, 72, 357), (55, 57, 66, 64), (353, 58, 67, 355), (70, 73, 90, 87), (359, 82, 79, 358), (73, 69, 86, 90), (64, 66, 71, 69), (191, 189, 224, 226), (85, 84, 78, 80), (75, 218, 384, 374), (82, 85, 80, 79), (72, 74, 85, 82), (198, 192, 381, 383), (74, 71, 84, 85), (357, 72, 82, 359), (86, 88, 92, 93), (90, 86, 93, 96), (69, 71, 88, 86), (71, 74, 91, 88), (74, 72, 89, 91), (72, 70, 87, 89), (95, 96, 102, 101), (94, 95, 101, 100), (91, 89, 94, 97), (88, 91, 97, 92), (89, 87, 95, 94), (87, 90, 96, 95), (103, 100, 101, 102), (98, 103, 102, 99), (96, 93, 99, 102), (93, 92, 98, 99), (97, 94, 100, 103), (92, 97, 103, 98), (151, 144, 104, 125), (150, 127, 106, 145), (131, 116, 106, 127), (148, 117, 107, 145), (133, 122, 105, 124), (130, 117, 113, 128), (149, 122, 113, 147), (132, 121, 112, 129), (126, 107, 117, 130), (147, 113, 117, 148), (129, 112, 116, 131), (125, 104, 121, 132), (144, 105, 122, 149), (128, 113, 122, 133), (138, 128, 133, 143), (135, 125, 132, 142), (139, 129, 131, 141), (136, 126, 130, 140), (142, 132, 129, 139), (140, 130, 128, 138), (143, 133, 124, 134), (141, 131, 127, 137), (152, 137, 127, 150), (160, 158, 156, 162), (316, 314, 158, 160), (312, 305, 137, 152), (309, 141, 137, 305), (311, 143, 134, 302), (308, 140, 138, 306), (310, 142, 139, 307), (304, 136, 140, 308), (307, 139, 141, 309), (303, 135, 142, 310), (306, 138, 143, 311), (304, 312, 152, 136), (162, 156, 159, 163), (136, 152, 150, 126), (104, 144, 149, 121), (112, 147, 148, 116), (121, 149, 147, 112), (164, 155, 157, 165), (116, 148, 145, 106), (126, 150, 145, 107), (124, 105, 144, 151), (155, 169, 171, 157), (313, 317, 167, 153), (159, 173, 169, 155), (163, 159, 155, 164), (315, 313, 153, 161), (302, 315, 161, 108), (151, 163, 164, 124), (124, 164, 165, 134), (125, 162, 163, 151), (303, 316, 160, 135), (135, 160, 162, 125), (317, 319, 176, 167), (173, 182, 178, 169), (172, 181, 179, 170), (170, 179, 182, 173), (314, 318, 172, 158), (156, 170, 173, 159), (158, 172, 170, 156), (319, 321, 175, 176), (182, 187, 183, 178), (181, 186, 184, 179), (179, 184, 187, 182), (320, 322, 186, 181), (169, 178, 180, 171), (318, 320, 181, 172), (184, 201, 204, 187), (324, 323, 193, 196), (187, 204, 200, 183), (178, 183, 185, 180), (77, 76, 219, 220), (192, 194, 229, 227), (199, 194, 192, 198), (84, 71, 373, 377), (196, 193, 194, 199), (186, 196, 199, 188), (192, 227, 387, 381), (188, 199, 198, 185), (322, 324, 196, 186), (200, 207, 206, 202), (204, 210, 207, 200), (183, 200, 202, 185), (185, 202, 205, 188), (188, 205, 203, 186), (186, 203, 201, 184), (209, 215, 216, 210), (208, 214, 215, 209), (205, 211, 208, 203), (202, 206, 211, 205), (203, 208, 209, 201), (201, 209, 210, 204), (215, 214, 217, 212, 213, 216), (210, 216, 213, 207), (207, 213, 212, 206), (211, 217, 214, 208), (206, 212, 217, 211), (223, 221, 232, 235), (227, 229, 253, 250), (229, 228, 252, 253), (190, 191, 226, 225), (79, 80, 223, 222), (358, 79, 222, 360), (194, 193, 228, 229), (80, 78, 221, 223), (323, 190, 225, 325), (75, 77, 220, 218), (230, 233, 239, 236), (361, 231, 237, 363), (220, 219, 233, 230), (360, 222, 234, 362), (218, 220, 230, 231), (222, 223, 235, 234), (240, 241, 247, 246), (237, 236, 242, 243), (362, 234, 240, 364), (231, 230, 236, 237), (234, 235, 241, 240), (235, 232, 238, 241), (293, 292, 285, 284), (299, 298, 283, 282), (241, 238, 244, 247), (363, 237, 243, 365), (236, 239, 245, 242), (364, 240, 246, 366), (250, 253, 259, 256), (253, 252, 258, 259), (225, 226, 248, 251), (325, 225, 251, 327), (226, 224, 249, 248), (329, 257, 263, 331), (257, 254, 260, 263), (326, 250, 256, 328), (251, 248, 254, 257), (327, 251, 257, 329), (248, 249, 255, 254), (291, 290, 289, 286), (371, 297, 279, 367), (254, 255, 261, 260), (259, 258, 264, 265), (256, 259, 265, 262), (328, 256, 262, 330), (213, 216, 268, 267), (212, 213, 267, 266), (214, 217, 271, 269), (214, 215, 270, 269), (102, 101, 273, 274), (101, 100, 272, 273), (98, 103, 277, 275), (99, 98, 275, 276), (369, 368, 282, 283), (367, 369, 283, 280), (334, 289, 288, 333), (332, 286, 289, 334), (370, 299, 282, 368), (294, 293, 284, 287), (298, 296, 280, 283), (336, 291, 286, 332), (297, 301, 278, 279), (290, 295, 288, 289), (335, 294, 287, 333), (301, 300, 281, 278), (331, 263, 294, 335), (265, 264, 295, 290), (330, 262, 291, 336), (263, 260, 293, 294), (262, 265, 290, 291), (260, 261, 292, 293), (242, 245, 300, 301), (243, 242, 301, 297), (247, 244, 296, 298), (366, 246, 299, 370), (365, 243, 297, 371), (246, 247, 298, 299), (261, 330, 336, 292), (264, 331, 335, 295), (295, 335, 333, 288), (292, 336, 332, 285), (285, 332, 334, 284), (284, 334, 333, 287), (255, 328, 330, 261), (252, 327, 329, 258), (249, 326, 328, 255), (258, 329, 331, 264), (228, 325, 327, 252), (193, 323, 325, 228), (174, 195, 324, 322), (232, 221, 385, 389), (197, 175, 378, 382), (195, 190, 323, 324), (168, 177, 320, 318), (177, 174, 322, 320), (180, 185, 321, 319), (154, 168, 318, 314), (171, 180, 319, 317), (109, 166, 316, 303), (134, 165, 315, 302), (165, 157, 313, 315), (157, 171, 317, 313), (110, 146, 312, 304), (114, 306, 311, 123), (109, 303, 310, 120), (115, 307, 309, 119), (110, 304, 308, 118), (120, 310, 307, 115), (118, 308, 306, 114), (123, 311, 302, 108), (119, 309, 305, 111), (146, 111, 305, 312), (166, 154, 314, 316), (244, 365, 371, 296), (245, 366, 370, 300), (300, 370, 368, 281), (279, 278, 369, 367), (278, 281, 368, 369), (296, 371, 367, 280), (239, 364, 366, 245), (238, 363, 365, 244), (233, 362, 364, 239), (219, 360, 362, 233), (232, 361, 363, 238), (76, 358, 360, 219), (60, 357, 359, 81), (83, 75, 374, 376), (321, 185, 379, 392), (185, 198, 383, 379), (81, 359, 358, 76), (54, 353, 355, 63), (63, 355, 357, 60), (66, 354, 356, 71), (40, 349, 353, 54), (57, 352, 354, 66), (109, 338, 351, 52), (20, 337, 350, 51), (51, 350, 348, 43), (43, 348, 352, 57), (110, 339, 347, 32), (114, 123, 346, 341), (109, 120, 345, 338), (115, 119, 344, 342), (110, 118, 343, 339), (120, 115, 342, 345), (118, 114, 341, 343), (123, 108, 337, 346), (119, 111, 340, 344), (32, 347, 340, 111), (52, 351, 349, 40), (175, 321, 392, 378), (398, 376, 374, 397), (396, 372, 376, 398), (394, 393, 380, 382), (392, 394, 382, 378), (379, 383, 394, 392), (383, 381, 393, 394), (373, 396, 398, 377), (377, 398, 397, 375), (375, 397, 374, 384, 388, 399, 389, 385), (381, 387, 391, 395, 390, 386, 380, 393), (227, 250, 391, 387), (71, 356, 396, 373), (61, 83, 376, 372), (250, 326, 395, 391), (221, 78, 375, 385), (249, 224, 386, 390), (218, 231, 388, 384), (78, 84, 377, 375), (361, 232, 389, 399), (224, 189, 380, 386), (231, 361, 399, 388), (356, 61, 372, 396), (189, 197, 382, 380), (326, 249, 390, 395), (401, 404, 410, 407), (473, 402, 408, 475), (411, 412, 418, 417), (408, 407, 413, 414), (474, 405, 411, 476), (402, 401, 407, 408), (405, 406, 412, 411), (406, 403, 409, 412), (452, 451, 444, 443), (458, 457, 442, 441), (412, 409, 415, 418), (475, 408, 414, 477), (407, 410, 416, 413), (476, 411, 417, 478), (421, 424, 430, 427), (424, 423, 429, 430), (465, 428, 434, 467), (428, 425, 431, 434), (462, 421, 427, 464), (422, 419, 425, 428), (463, 422, 428, 465), (419, 420, 426, 425), (450, 449, 448, 445), (483, 456, 438, 479), (425, 426, 432, 431), (430, 429, 435, 436), (427, 430, 436, 433), (464, 427, 433, 466), (481, 480, 441, 442), (479, 481, 442, 439), (470, 448, 447, 469), (468, 445, 448, 470), (482, 458, 441, 480), (453, 452, 443, 446), (457, 455, 439, 442), (472, 450, 445, 468), (456, 460, 437, 438), (449, 454, 447, 448), (471, 453, 446, 469), (460, 459, 440, 437), (467, 434, 453, 471), (436, 435, 454, 449), (466, 433, 450, 472), (434, 431, 452, 453), (433, 436, 449, 450), (431, 432, 451, 452), (413, 416, 459, 460), (414, 413, 460, 456), (418, 415, 455, 457), (478, 417, 458, 482), (477, 414, 456, 483), (417, 418, 457, 458), (432, 466, 472, 451), (435, 467, 471, 454), (454, 471, 469, 447), (451, 472, 468, 444), (444, 468, 470, 443), (443, 470, 469, 446), (426, 464, 466, 432), (423, 463, 465, 429), (420, 462, 464, 426), (429, 465, 467, 435), (415, 477, 483, 455), (416, 478, 482, 459), (459, 482, 480, 440), (438, 437, 481, 479), (437, 440, 480, 481), (455, 483, 479, 439), (410, 476, 478, 416), (409, 475, 477, 415), (404, 474, 476, 410), (403, 473, 475, 409)])
me_cube_004.materials.append(mat_material_003)
me_cube_004.materials.append(mat_material_004)
me_cube_004.use_remesh_preserve_volume = False
me_cube_004.use_remesh_preserve_attributes = False
me_cube_004.use_mirror_vertex_groups = False
me_cube_004.update()
me_cube_005 = bpy.data.meshes.new('Cube.005')
me_cube_005.from_pydata([(-1.915, 0.06425, -1.393), (-1.915, 0.9491, -1.393), (-2.401, -0.03478, 0.4912), (-2.401, 1.067, 0.4912), (-2.948, -0.4228, -0.5855), (-2.948, 1.385, -0.5855), (-2.878, -0.3108, -0.04713), (-2.878, 1.306, -0.04713), (-2.393, -0.1604, -1.043), (-2.393, 1.174, -1.043), (-1.443, 1.0, -1.561), (-1.443, 0.01333, -1.561), (-1.613, 1.067, 0.3216), (-1.613, -0.03478, 0.3216), (-1.688, 1.301, -0.7335), (-1.887, 0.007829, -0.8186), (-1.566, 1.233, -0.302), (-1.566, 0.02317, -0.342), (-1.566, -0.1604, -1.147), (-1.566, 1.174, -1.147), (-0.7217, 1.0, -1.561), (-0.7217, 0.01333, -1.561), (-0.7217, 1.0, -0.2951), (-0.7217, 0.01333, -0.2951), (-0.8442, 1.301, -0.8379), (-0.2952, -0.4931, -0.8379), (-0.783, 1.233, -0.4316), (-0.783, -0.04253, -0.4316), (-0.783, -0.1604, -1.199), (-0.783, 1.174, -1.199), (-2.147, 0.5205, -1.477), (-2.689, 0.5347, 0.6245), (-0.01143, 0.6036, -0.3863), (-3.299, 0.4298, -0.5763), (-3.221, 0.4888, 0.02409), (-2.681, 0.5281, -1.086), (-1.811, 0.5347, 0.4353), (-1.621, 0.5222, -1.664), (-0.8163, 0.5222, -0.2525), (0.001663, 0.8515, -2.653), (0.001663, 0.1841, -2.653), (-0.6907, 0.8515, -2.653), (-0.6907, 0.1841, -2.653), (-0.3445, 0.8515, -2.653), (-0.3445, 0.1841, -2.653), (-0.776, 0.5283, -2.723), (-0.2872, 0.2261, -1.974), (0.007032, 0.7933, -1.974), (-0.5815, 0.2261, -1.974), (-0.6539, 0.5186, -2.034), (-0.5815, 0.7933, -1.974), (-0.2872, 0.7933, -1.974), (0.007032, 0.2261, -1.974), (-0.007629, 1.091, -3.48), (-0.00763, -0.04807, -3.48), (-1.19, 1.091, -3.48), (-1.19, -0.04807, -3.48), (-0.5986, 1.091, -3.48), (-0.5986, -0.04807, -3.48), (-1.335, 0.5395, -3.599), (-0.09925, -1.07, -5.246), (-0.09925, 4.119, -5.41), (-0.05038, 1.519, -4.173), (-0.05038, -0.4755, -4.173), (-2.119, 1.519, -4.173), (-2.119, -0.4755, -4.173), (-1.085, 1.519, -4.578), (-1.085, -0.4755, -4.173), (-2.374, 0.553, -4.381), (-3.182, 1.434, -4.665), (-3.182, -0.394, -4.665), (-1.641, 4.119, -6.212), (-1.641, -0.966, -5.52), (-3.562, 0.5666, -4.226), (-1.843, 0.5666, -4.976), (-0.07878, 1.665, -8.264), (-0.07878, -0.5357, -9.304), (-0.09686, 0.5995, -9.534), (-1.624, 1.45, -9.304), (-0.9817, -0.3203, -9.304), (-1.37, 0.5995, -9.534), (-0.1317, -1.495, -6.278), (-1.641, -1.495, -6.278), (-0.09925, 2.016, -6.278), (-1.641, 2.016, -6.278), (-1.843, 0.5768, -6.589), (-3.305, 1.434, -5.802), (-3.305, -0.3938, -5.802), (-2.497, 2.006, -5.802), (-2.497, -0.9659, -5.802), (-3.685, 0.5667, -5.363), (-2.275, 0.5667, -5.711), (-2.965, 1.19, -7.641), (-3.42, 1.419, -7.461), (-2.965, -0.1787, -7.641), (-3.42, -0.4081, -7.461), (-3.8, 0.5524, -7.202), (-2.6, 0.5524, -7.55), (-3.438, -0.5632, -10.12), (-3.696, -0.4331, -10.02), (-3.438, -1.339, -10.12), (-3.696, -1.469, -10.02), (-3.911, -0.9247, -9.872), (-3.231, -0.9247, -10.07), (1.915, 0.06425, -1.393), (1.915, 0.9491, -1.393), (2.401, -0.03478, 0.4912), (2.401, 1.067, 0.4912), (3.678e-08, 1.0, -1.561), (3.678e-08, 0.01333, -1.561), (3.678e-08, 1.142, -0.3629), (3.678e-08, 0.01333, -0.4705), (2.948, -0.4228, -0.5855), (2.948, 1.385, -0.5855), (3.678e-08, 1.288, -0.9422), (3.678e-08, -0.6135, -0.8604), (2.878, -0.3108, -0.04713), (2.878, 1.306, -0.04713), (3.678e-08, 1.233, -0.5613), (3.678e-08, -0.1604, -0.5613), (3.678e-08, -0.1604, -1.251), (2.393, -0.1604, -1.043), (2.393, 1.174, -1.043), (3.678e-08, 1.174, -1.251), (1.443, 1.0, -1.561), (1.443, 0.01333, -1.561), (1.613, 1.067, 0.3216), (1.613, -0.03478, 0.3216), (1.688, 1.301, -0.7335), (1.887, 0.007829, -0.8186), (1.566, 1.233, -0.302), (1.566, 0.02317, -0.342), (1.566, -0.1604, -1.147), (1.566, 1.174, -1.147), (0.7217, 1.0, -1.561), (0.7217, 0.01333, -1.561), (0.7217, 1.0, -0.2951), (0.7217, 0.01333, -0.2951), (0.8442, 1.301, -0.8379), (0.2952, -0.4931, -0.8379), (0.783, 1.233, -0.4316), (0.783, -0.04253, -0.4316), (0.783, -0.1604, -1.199), (0.783, 1.174, -1.199), (2.147, 0.5205, -1.477), (2.689, 0.5347, 0.6245), (0.01143, 0.6036, -0.3863), (3.299, 0.4298, -0.5763), (3.221, 0.4888, 0.02409), (2.681, 0.5281, -1.086), (1.811, 0.5347, 0.4353), (1.621, 0.5222, -1.664), (0.8163, 0.5222, -0.2525), (-0.001663, 0.8515, -2.653), (-0.001663, 0.1841, -2.653), (0.6907, 0.8515, -2.653), (0.6907, 0.1841, -2.653), (0.3445, 0.8515, -2.653), (0.3445, 0.1841, -2.653), (0.776, 0.5283, -2.723), (0.2872, 0.2261, -1.974), (-0.007032, 0.7933, -1.974), (0.5815, 0.2261, -1.974), (0.6539, 0.5186, -2.034), (0.5815, 0.7933, -1.974), (0.2872, 0.7933, -1.974), (-0.007032, 0.2261, -1.974), (0.007629, 1.091, -3.48), (0.00763, -0.04807, -3.48), (1.19, 1.091, -3.48), (1.19, -0.04807, -3.48), (0.5986, 1.091, -3.48), (0.5986, -0.04807, -3.48), (1.335, 0.5395, -3.599), (-0.09925, -1.07, -5.246), (-0.09925, 4.119, -5.413), (-0.05038, 1.519, -4.173), (-0.05038, -0.4755, -4.173), (2.119, 1.519, -4.173), (2.119, -0.4755, -4.173), (1.085, 1.519, -4.173), (1.085, -0.4755, -4.173), (2.374, 0.553, -4.381), (3.182, 1.434, -4.665), (3.182, -0.394, -4.665), (1.641, 4.119, -6.212), (1.641, -0.966, -5.52), (3.562, 0.5666, -4.226), (1.843, 0.5666, -4.976), (-0.07878, 1.665, -8.264), (-0.07878, -0.5357, -9.304), (-0.09686, 0.5995, -9.534), (1.629, 1.45, -9.304), (0.9817, -0.3203, -9.304), (1.37, 0.5995, -9.534), (-0.1317, -1.495, -6.278), (1.641, -1.495, -6.278), (-0.09925, 2.016, -6.278), (1.641, 2.016, -6.278), (1.843, 0.5768, -6.589), (3.305, 1.434, -5.802), (3.305, -0.3938, -5.802), (2.497, 2.006, -5.802), (2.497, -0.9659, -5.802), (3.685, 0.5667, -5.363), (2.275, 0.5667, -5.711), (2.965, 1.19, -7.641), (3.42, 1.419, -7.461), (2.965, -0.1787, -7.641), (3.42, -0.4081, -7.461), (3.8, 0.5524, -7.202), (2.6, 0.5524, -7.55), (3.438, -0.5632, -10.12), (3.696, -0.4331, -10.02), (3.438, -1.339, -10.12), (3.696, -1.469, -10.02), (3.911, -0.9247, -9.872), (3.231, -0.9247, -10.07), (-0.08688, 1.718, -10.05), (-0.08688, -0.7693, -10.05), (-0.1088, 0.6078, -9.999), (-1.182, 1.457, -10.05), (-1.182, -0.508, -10.05), (-1.403, 0.6078, -9.999), (-0.08688, 1.718, -10.05), (-0.08688, -0.7693, -10.05), (-0.1088, 0.6078, -9.999), (1.2, 1.457, -10.05), (1.2, -0.508, -10.05), (1.42, 0.6078, -9.999), (-0.3213, 0.6014, -10.4), (-0.3018, 1.673, -10.45), (-1.051, 1.54, -10.45), (-0.3018, -0.2723, -10.45), (-1.051, -0.1392, -10.45), (-1.137, 0.6014, -10.4), (-0.3193, 0.1432, -14.42), (-0.4321, 0.4442, -14.47), (-0.9163, 0.385, -14.47), (-0.2998, -0.4306, -14.47), (-1.049, -0.2975, -14.47), (-1.135, 0.1432, -14.42), (-0.3113, 0.5959, -17.37), (-0.2918, 1.24, -17.42), (-1.041, 1.107, -17.42), (-0.2918, -0.1208, -17.42), (-1.041, 0.01237, -17.42), (-1.128, 0.5959, -17.33), (0.1956, 0.6036, -10.43), (0.2151, 1.674, -10.48), (1.064, 1.541, -10.48), (0.2151, -0.2711, -10.48), (1.064, -0.1379, -10.48), (1.151, 0.6036, -10.43), (0.1884, 0.142, -14.45), (0.3311, 0.4435, -14.51), (0.934, 0.3104, -14.51), (0.2079, -0.4313, -14.51), (1.057, -0.2982, -14.51), (1.144, 0.142, -14.45), (0.1815, 0.5948, -17.36), (0.201, 1.239, -17.41), (1.05, 1.106, -17.41), (0.201, -0.1214, -17.41), (1.05, 0.01174, -17.41), (1.138, 0.5948, -17.36), (3.244, -0.7919, -10.98), (3.502, -0.6618, -10.87), (3.717, -1.153, -10.73), (3.344, -1.318, -10.77), (3.602, -1.449, -10.67), (3.137, -0.9039, -10.72), (-3.308, -1.38, -10.72), (-3.566, -1.51, -10.62), (-3.781, -0.9651, -10.47), (-3.252, -0.6085, -10.99), (-3.51, -0.4784, -10.89), (-3.045, -0.97, -10.94), (-0.3142, 0.5921, -17.99), (-0.2947, 1.236, -18.04), (-0.894, 1.103, -18.04), (-0.4561, -1.549, -18.04), (-0.873, -1.416, -18.04), (-1.131, 0.5921, -17.95), (0.1786, 0.591, -17.98), (0.1981, 1.235, -18.03), (1.047, 1.102, -18.03), (0.3686, -1.549, -18.03), (0.886, -1.416, -18.03), (1.135, 0.591, -17.98), (1.137, 0.593, -17.66), (1.049, 1.104, -17.71), (0.1996, 1.237, -17.71), (0.1801, 0.593, -17.66), (0.1996, -0.3774, -17.71), (1.049, -0.3726, -17.71), (-1.042, 1.105, -17.73), (-0.2932, 1.238, -17.73), (-1.13, 0.594, -17.64), (-1.042, -0.3735, -17.73), (-0.2932, -0.3784, -17.73), (-0.3128, 0.594, -17.68), (0.3609, 1.0, -1.561), (0.3609, 0.01333, -1.561), (0.3609, 1.071, -0.329), (0.3609, 0.01333, -0.3828), (0.4221, 1.294, -0.89), (0.1476, -0.5533, -0.8491), (0.3915, 1.233, -0.4964), (0.3915, -0.1015, -0.4964), (0.3915, -0.1604, -1.225), (0.3915, 1.174, -1.225), (0.4139, 0.5629, -0.3194), (0.1714, 0.8515, -2.653), (0.1714, 0.1841, -2.653), (0.1401, 0.7933, -1.974), (0.1401, 0.2261, -1.974), (0.3031, 1.091, -3.48), (0.3031, -0.04807, -3.48), (0.5172, 1.519, -4.173), (0.5172, -0.4755, -4.173), (0.7707, 4.119, -5.701), (0.7707, -1.018, -5.383), (0.4514, -0.428, -9.304), (0.7545, -1.495, -6.278), (0.5564, -0.6387, -10.05), (0.6397, 1.608, -10.48), (0.6397, -0.2045, -10.48), (0.6326, 0.3429, -14.51), (0.6326, -0.7464, -14.51), (0.6257, 1.173, -17.41), (0.6257, -0.05484, -17.41), (0.6227, 1.169, -18.03), (0.6227, -0.7891, -18.03), (0.6568, 0.591, -17.98), (0.6243, -0.375, -17.71), (0.6243, 1.171, -17.71), (-0.3609, 1.0, -1.561), (-0.3609, 0.01333, -1.561), (-0.3609, 1.071, -0.329), (-0.3609, 0.01333, -0.3828), (-0.4221, 1.294, -0.89), (-0.1476, -0.5533, -0.8491), (-0.3915, 1.233, -0.4964), (-0.3915, -0.1015, -0.4964), (-0.3915, -0.1604, -1.225), (-0.3915, 1.174, -1.225), (-0.4139, 0.5629, -0.3194), (-0.1714, 0.8515, -2.653), (-0.1714, 0.1841, -2.653), (-0.1401, 0.7933, -1.974), (-0.1401, 0.2261, -1.974), (-0.3031, 1.091, -3.48), (-0.3031, -0.04807, -3.48), (-0.5676, 1.519, -4.173), (-0.5676, -0.4755, -4.173), (-0.87, 4.119, -5.699), (-0.87, -1.018, -5.383), (-0.5302, -0.428, -9.304), (-0.8862, -1.495, -6.278), (-0.6345, -0.6387, -10.05), (-0.6762, 1.607, -10.45), (-0.6762, -0.2058, -10.45), (-0.6742, 0.3436, -14.47), (-0.6742, -0.7457, -14.47), (-0.6662, 1.173, -17.42), (-0.6662, -0.05421, -17.42), (-0.6691, 1.17, -18.04), (-0.6691, -0.7885, -18.04), (-0.7227, 0.5921, -17.97), (-0.6677, -0.3759, -17.73), (-0.6677, 1.171, -17.73), (-0.1068, 10.56, -5.664), (-1.39, 10.56, -6.466), (-0.0863, 11.59, -8.517), (-1.636, 10.0, -8.651), (-0.1068, 11.63, -6.531), (-1.39, 10.57, -6.531), (-0.1068, 10.56, -5.666), (1.3, 10.56, -6.466), (-0.0863, 11.59, -8.517), (1.617, 10.0, -8.651), (-0.1068, 11.63, -6.531), (1.3, 10.57, -6.531), (-0.09439, 10.23, -10.71), (-1.19, 10.01, -10.31), (-0.09439, 10.23, -10.71), (1.192, 10.01, -10.31), (-0.3093, 10.23, -10.71), (-1.058, 10.09, -10.71), (0.2076, 10.23, -10.74), (1.057, 10.09, -10.74), (0.7632, 10.56, -5.954), (0.5401, 11.18, -8.559), (0.7632, 11.11, -6.531), (0.6322, 10.16, -10.74), (-0.8775, 10.56, -5.953), (-0.6339, 11.18, -8.559), (-0.8775, 11.11, -6.531), (-0.6837, 10.16, -10.71), (-0.1088, 9.042, -9.999), (-0.3213, 9.035, -10.4), (-0.3018, 10.11, -10.45), (-1.051, 9.974, -10.45), (-0.3018, 8.162, -10.45), (-1.051, 8.295, -10.45), (-1.137, 9.035, -10.4), (-0.3193, 8.577, -14.42), (-0.4321, 8.878, -14.47), (-0.9163, 8.819, -14.47), (-0.2998, 8.003, -14.47), (-1.049, 8.136, -14.47), (-1.135, 8.577, -14.42), (-0.3113, 9.03, -17.37), (-0.2918, 9.674, -17.42), (-1.041, 9.541, -17.42), (-0.2918, 8.313, -17.42), (-1.041, 8.446, -17.42), (-1.128, 9.03, -17.33), (0.1956, 9.037, -10.43), (0.2151, 10.11, -10.48), (1.064, 9.975, -10.48), (0.2151, 8.163, -10.48), (1.064, 8.296, -10.48), (1.151, 9.037, -10.43), (0.1884, 8.576, -14.45), (0.3311, 8.877, -14.51), (0.934, 8.744, -14.51), (0.2079, 8.003, -14.51), (1.057, 8.136, -14.51), (1.144, 8.576, -14.45), (0.1815, 9.029, -17.36), (0.201, 9.673, -17.41), (1.05, 9.54, -17.41), (0.201, 8.312, -17.41), (1.05, 8.446, -17.41), (1.138, 9.029, -17.36), (-0.3142, 9.026, -17.99), (-0.2947, 9.67, -18.04), (-0.894, 9.537, -18.04), (-0.4561, 6.885, -18.04), (-0.873, 7.018, -18.04), (-1.131, 9.026, -17.95), (0.1786, 9.025, -17.98), (0.1981, 9.669, -18.03), (1.047, 9.536, -18.03), (0.3686, 6.884, -18.03), (0.886, 7.018, -18.03), (1.135, 9.025, -17.98), (1.137, 9.027, -17.66), (1.049, 9.538, -17.71), (0.1996, 9.671, -17.71), (0.1801, 9.027, -17.66), (0.1996, 8.056, -17.71), (1.049, 8.061, -17.71), (-1.042, 9.539, -17.73), (-0.2932, 9.672, -17.73), (-1.13, 9.028, -17.64), (-1.042, 8.06, -17.73), (-0.2932, 8.056, -17.73), (-0.3128, 9.028, -17.68), (0.5564, 7.795, -10.05), (0.6397, 10.04, -10.48), (0.6397, 8.229, -10.48), (0.6326, 8.777, -14.51), (0.6326, 7.688, -14.51), (0.6257, 9.607, -17.41), (0.6257, 8.379, -17.41), (0.6227, 9.603, -18.03), (0.6227, 7.645, -18.03), (0.6568, 9.025, -17.98), (0.6243, 8.059, -17.71), (0.6243, 9.605, -17.71), (-0.6762, 10.04, -10.45), (-0.6762, 8.228, -10.45), (-0.6742, 8.777, -14.47), (-0.6742, 7.688, -14.47), (-0.6662, 9.607, -17.42), (-0.6662, 8.38, -17.42), (-0.6691, 9.603, -18.04), (-0.6691, 7.645, -18.04), (-0.7227, 9.026, -17.97), (-0.6677, 8.058, -17.73), (-0.6677, 9.605, -17.73)], [(401, 400), (461, 463)], [(37, 11, 0, 30), (36, 31, 2, 13), (17, 13, 2, 6), (34, 31, 3, 7), (19, 10, 1, 9), (16, 14, 5, 7), (35, 33, 5, 9), (18, 15, 4, 8), (12, 16, 7, 3), (33, 34, 7, 5), (15, 17, 6, 4), (11, 18, 8, 0), (30, 35, 9, 1), (14, 19, 9, 5), (24, 29, 19, 14), (21, 28, 18, 11), (25, 27, 17, 15), (22, 26, 16, 12), (28, 25, 15, 18), (26, 24, 14, 16), (29, 20, 10, 19), (27, 23, 13, 17), (38, 36, 13, 23), (46, 48, 42, 44), (351, 46, 44, 349), (347, 38, 23, 340), (344, 340, 23, 27), (346, 337, 20, 29), (343, 341, 24, 26), (345, 342, 25, 28), (339, 343, 26, 22), (342, 344, 27, 25), (338, 345, 28, 21), (341, 346, 29, 24), (339, 22, 38, 347), (48, 49, 45, 42), (22, 12, 36, 38), (0, 8, 35, 30), (4, 6, 34, 33), (8, 4, 33, 35), (50, 51, 43, 41), (6, 2, 31, 34), (12, 3, 31, 36), (10, 37, 30, 1), (41, 43, 57, 55), (348, 39, 53, 352), (45, 41, 55, 59), (49, 50, 41, 45), (350, 47, 39, 348), (337, 108, 47, 350), (37, 10, 50, 49), (10, 20, 51, 50), (11, 37, 49, 48), (338, 21, 46, 351), (21, 11, 48, 46), (352, 53, 62, 354), (59, 55, 64, 68), (58, 56, 65, 67), (56, 59, 68, 65), (349, 44, 58, 353), (42, 45, 59, 56), (44, 42, 56, 58), (354, 62, 61, 356), (68, 64, 69, 73), (67, 65, 70, 72), (65, 68, 73, 70), (355, 67, 72, 357), (55, 57, 66, 64), (353, 58, 67, 355), (70, 73, 90, 87), (359, 82, 79, 358), (73, 69, 86, 90), (64, 66, 71, 69), (191, 189, 224, 226), (85, 84, 78, 80), (75, 218, 384, 374), (82, 85, 80, 79), (72, 74, 85, 82), (198, 192, 381, 383), (74, 71, 84, 85), (357, 72, 82, 359), (86, 88, 92, 93), (90, 86, 93, 96), (69, 71, 88, 86), (71, 74, 91, 88), (74, 72, 89, 91), (72, 70, 87, 89), (95, 96, 102, 101), (94, 95, 101, 100), (91, 89, 94, 97), (88, 91, 97, 92), (89, 87, 95, 94), (87, 90, 96, 95), (103, 100, 101, 102), (98, 103, 102, 99), (96, 93, 99, 102), (93, 92, 98, 99), (97, 94, 100, 103), (92, 97, 103, 98), (151, 144, 104, 125), (150, 127, 106, 145), (131, 116, 106, 127), (148, 117, 107, 145), (133, 122, 105, 124), (130, 117, 113, 128), (149, 122, 113, 147), (132, 121, 112, 129), (126, 107, 117, 130), (147, 113, 117, 148), (129, 112, 116, 131), (125, 104, 121, 132), (144, 105, 122, 149), (128, 113, 122, 133), (138, 128, 133, 143), (135, 125, 132, 142), (139, 129, 131, 141), (136, 126, 130, 140), (142, 132, 129, 139), (140, 130, 128, 138), (143, 133, 124, 134), (141, 131, 127, 137), (152, 137, 127, 150), (160, 158, 156, 162), (316, 314, 158, 160), (312, 305, 137, 152), (309, 141, 137, 305), (311, 143, 134, 302), (308, 140, 138, 306), (310, 142, 139, 307), (304, 136, 140, 308), (307, 139, 141, 309), (303, 135, 142, 310), (306, 138, 143, 311), (304, 312, 152, 136), (162, 156, 159, 163), (136, 152, 150, 126), (104, 144, 149, 121), (112, 147, 148, 116), (121, 149, 147, 112), (164, 155, 157, 165), (116, 148, 145, 106), (126, 150, 145, 107), (124, 105, 144, 151), (155, 169, 171, 157), (313, 317, 167, 153), (159, 173, 169, 155), (163, 159, 155, 164), (315, 313, 153, 161), (302, 315, 161, 108), (151, 163, 164, 124), (124, 164, 165, 134), (125, 162, 163, 151), (303, 316, 160, 135), (135, 160, 162, 125), (317, 319, 176, 167), (173, 182, 178, 169), (172, 181, 179, 170), (170, 179, 182, 173), (314, 318, 172, 158), (156, 170, 173, 159), (158, 172, 170, 156), (319, 321, 175, 176), (182, 187, 183, 178), (181, 186, 184, 179), (179, 184, 187, 182), (320, 322, 186, 181), (169, 178, 180, 171), (318, 320, 181, 172), (184, 201, 204, 187), (324, 323, 193, 196), (187, 204, 200, 183), (178, 183, 185, 180), (77, 76, 219, 220), (192, 194, 229, 227), (199, 194, 192, 198), (84, 71, 373, 377), (196, 193, 194, 199), (186, 196, 199, 188), (192, 227, 387, 381), (188, 199, 198, 185), (322, 324, 196, 186), (200, 207, 206, 202), (204, 210, 207, 200), (183, 200, 202, 185), (185, 202, 205, 188), (188, 205, 203, 186), (186, 203, 201, 184), (209, 215, 216, 210), (208, 214, 215, 209), (205, 211, 208, 203), (202, 206, 211, 205), (203, 208, 209, 201), (201, 209, 210, 204), (215, 214, 217, 212, 213, 216), (210, 216, 213, 207), (207, 213, 212, 206), (211, 217, 214, 208), (206, 212, 217, 211), (223, 221, 232, 235), (227, 229, 253, 250), (229, 228, 252, 253), (190, 191, 226, 225), (79, 80, 223, 222), (358, 79, 222, 360), (194, 193, 228, 229), (80, 78, 221, 223), (323, 190, 225, 325), (75, 77, 220, 218), (230, 233, 239, 236), (361, 231, 237, 363), (220, 219, 233, 230), (360, 222, 234, 362), (218, 220, 230, 231), (222, 223, 235, 234), (240, 241, 247, 246), (237, 236, 242, 243), (362, 234, 240, 364), (231, 230, 236, 237), (234, 235, 241, 240), (235, 232, 238, 241), (293, 292, 285, 284), (299, 298, 283, 282), (241, 238, 244, 247), (363, 237, 243, 365), (236, 239, 245, 242), (364, 240, 246, 366), (250, 253, 259, 256), (253, 252, 258, 259), (225, 226, 248, 251), (325, 225, 251, 327), (226, 224, 249, 248), (329, 257, 263, 331), (257, 254, 260, 263), (326, 250, 256, 328), (251, 248, 254, 257), (327, 251, 257, 329), (248, 249, 255, 254), (291, 290, 289, 286), (371, 297, 279, 367), (254, 255, 261, 260), (259, 258, 264, 265), (256, 259, 265, 262), (328, 256, 262, 330), (213, 216, 268, 267), (212, 213, 267, 266), (214, 217, 271, 269), (214, 215, 270, 269), (102, 101, 273, 274), (101, 100, 272, 273), (98, 103, 277, 275), (99, 98, 275, 276), (369, 368, 282, 283), (367, 369, 283, 280), (334, 289, 288, 333), (332, 286, 289, 334), (370, 299, 282, 368), (294, 293, 284, 287), (298, 296, 280, 283), (336, 291, 286, 332), (297, 301, 278, 279), (290, 295, 288, 289), (335, 294, 287, 333), (301, 300, 281, 278), (331, 263, 294, 335), (265, 264, 295, 290), (330, 262, 291, 336), (263, 260, 293, 294), (262, 265, 290, 291), (260, 261, 292, 293), (242, 245, 300, 301), (243, 242, 301, 297), (247, 244, 296, 298), (366, 246, 299, 370), (365, 243, 297, 371), (246, 247, 298, 299), (261, 330, 336, 292), (264, 331, 335, 295), (295, 335, 333, 288), (292, 336, 332, 285), (285, 332, 334, 284), (284, 334, 333, 287), (255, 328, 330, 261), (252, 327, 329, 258), (249, 326, 328, 255), (258, 329, 331, 264), (228, 325, 327, 252), (193, 323, 325, 228), (174, 195, 324, 322), (232, 221, 385, 389), (197, 175, 378, 382), (195, 190, 323, 324), (168, 177, 320, 318), (177, 174, 322, 320), (180, 185, 321, 319), (154, 168, 318, 314), (171, 180, 319, 317), (109, 166, 316, 303), (134, 165, 315, 302), (165, 157, 313, 315), (157, 171, 317, 313), (110, 146, 312, 304), (114, 306, 311, 123), (109, 303, 310, 120), (115, 307, 309, 119), (110, 304, 308, 118), (120, 310, 307, 115), (118, 308, 306, 114), (123, 311, 302, 108), (119, 309, 305, 111), (146, 111, 305, 312), (166, 154, 314, 316), (244, 365, 371, 296), (245, 366, 370, 300), (300, 370, 368, 281), (279, 278, 369, 367), (278, 281, 368, 369), (296, 371, 367, 280), (239, 364, 366, 245), (238, 363, 365, 244), (233, 362, 364, 239), (219, 360, 362, 233), (232, 361, 363, 238), (76, 358, 360, 219), (60, 357, 359, 81), (83, 75, 374, 376), (321, 185, 379, 392), (185, 198, 383, 379), (81, 359, 358, 76), (54, 353, 355, 63), (63, 355, 357, 60), (66, 354, 356, 71), (40, 349, 353, 54), (57, 352, 354, 66), (109, 338, 351, 52), (20, 337, 350, 51), (51, 350, 348, 43), (43, 348, 352, 57), (110, 339, 347, 32), (114, 123, 346, 341), (109, 120, 345, 338), (115, 119, 344, 342), (110, 118, 343, 339), (120, 115, 342, 345), (118, 114, 341, 343), (123, 108, 337, 346), (119, 111, 340, 344), (32, 347, 340, 111), (52, 351, 349, 40), (175, 321, 392, 378), (398, 376, 374, 397), (396, 372, 376, 398), (394, 393, 380, 382), (392, 394, 382, 378), (379, 383, 394, 392), (383, 381, 393, 394), (373, 396, 398, 377), (377, 398, 397, 375), (375, 397, 374, 384, 388, 399, 389, 385), (381, 387, 391, 395, 390, 386, 380, 393), (227, 250, 391, 387), (71, 356, 396, 373), (61, 83, 376, 372), (250, 326, 395, 391), (221, 78, 375, 385), (249, 224, 386, 390), (218, 231, 388, 384), (78, 84, 377, 375), (361, 232, 389, 399), (224, 189, 380, 386), (231, 361, 399, 388), (356, 61, 372, 396), (189, 197, 382, 380), (326, 249, 390, 395), (401, 404, 410, 407), (473, 402, 408, 475), (411, 412, 418, 417), (408, 407, 413, 414), (474, 405, 411, 476), (402, 401, 407, 408), (405, 406, 412, 411), (406, 403, 409, 412), (452, 451, 444, 443), (458, 457, 442, 441), (412, 409, 415, 418), (475, 408, 414, 477), (407, 410, 416, 413), (476, 411, 417, 478), (421, 424, 430, 427), (424, 423, 429, 430), (465, 428, 434, 467), (428, 425, 431, 434), (462, 421, 427, 464), (422, 419, 425, 428), (463, 422, 428, 465), (419, 420, 426, 425), (450, 449, 448, 445), (483, 456, 438, 479), (425, 426, 432, 431), (430, 429, 435, 436), (427, 430, 436, 433), (464, 427, 433, 466), (481, 480, 441, 442), (479, 481, 442, 439), (470, 448, 447, 469), (468, 445, 448, 470), (482, 458, 441, 480), (453, 452, 443, 446), (457, 455, 439, 442), (472, 450, 445, 468), (456, 460, 437, 438), (449, 454, 447, 448), (471, 453, 446, 469), (460, 459, 440, 437), (467, 434, 453, 471), (436, 435, 454, 449), (466, 433, 450, 472), (434, 431, 452, 453), (433, 436, 449, 450), (431, 432, 451, 452), (413, 416, 459, 460), (414, 413, 460, 456), (418, 415, 455, 457), (478, 417, 458, 482), (477, 414, 456, 483), (417, 418, 457, 458), (432, 466, 472, 451), (435, 467, 471, 454), (454, 471, 469, 447), (451, 472, 468, 444), (444, 468, 470, 443), (443, 470, 469, 446), (426, 464, 466, 432), (423, 463, 465, 429), (420, 462, 464, 426), (429, 465, 467, 435), (415, 477, 483, 455), (416, 478, 482, 459), (459, 482, 480, 440), (438, 437, 481, 479), (437, 440, 480, 481), (455, 483, 479, 439), (410, 476, 478, 416), (409, 475, 477, 415), (404, 474, 476, 410), (403, 473, 475, 409)])
me_cube_005.materials.append(mat_material_005)
me_cube_005.materials.append(mat_material_006)
me_cube_005.use_remesh_preserve_volume = False
me_cube_005.use_remesh_preserve_attributes = False
me_cube_005.use_mirror_vertex_groups = False
me_cube_005.update()

# ---- objects
ob_cube_002 = bpy.data.objects.new('Cube.002', me_cube_002)
ob_cube_001 = bpy.data.objects.new('Cube.001', me_cube_001)
ob_cube = bpy.data.objects.new('Cube', me_cube)
ob_lamp = bpy.data.objects.new('Lamp', light_lamp)
ob_camera = bpy.data.objects.new('Camera', cam_camera)
ob_cube_003 = bpy.data.objects.new('Cube.003', me_cube_003)
ob_cube_004 = bpy.data.objects.new('Cube.004', me_cube_004)
ob_cube_005 = bpy.data.objects.new('Cube.005', me_cube_005)

# ---- transforms, parenting, visibility, modifiers, constraints
ob_cube_002.location = (0.2068, 4.769, -9.65)
ob_cube_002.rotation_euler = (1.045, 0.1248, 0.2114)
ob_cube_002.scale = (4.424, 4.424, 0.2219)
ob_cube_002.lock_rotations_4d = False
ob_cube_002.empty_display_type = 'ARROWS'
ob_cube_002.lineart.crease_threshold = 0.0
ob_cube_001.location = (0.0, 9.049, 1.796)
ob_cube_001.rotation_euler = (0.2295, -0.0, 0.0)
ob_cube_001.scale = (4.424, 4.424, 0.2219)
ob_cube_001.lock_rotations_4d = False
ob_cube_001.empty_display_type = 'ARROWS'
ob_cube_001.lineart.crease_threshold = 0.0
ob_cube.location = (0.0, 0.0, 3.311)
ob_cube.scale = (4.424, 4.424, 0.2219)
ob_cube.lock_rotations_4d = False
ob_cube.empty_display_type = 'ARROWS'
ob_cube.lineart.crease_threshold = 0.0
ob_lamp.location = (4.076, 17.87, 5.904)
ob_lamp.rotation_euler = (0.6503, 0.05522, 1.866)
ob_lamp.lock_rotations_4d = False
ob_lamp.empty_display_type = 'ARROWS'
ob_lamp.color = (0.0, 0.0, 0.0, 0.0)
ob_lamp.lineart.crease_threshold = 0.0
ob_camera.location = (7.481, -6.508, 5.344)
ob_camera.rotation_euler = (1.109, 0.01082, 0.8149)
ob_camera.lock_rotations_4d = False
ob_camera.empty_display_type = 'ARROWS'
ob_camera.color = (0.0, 0.0, 0.0, 0.0)
ob_camera.display_type = 'WIRE'
ob_camera.lineart.crease_threshold = 0.0
ob_cube_003.location = (6.661, 5.188, -9.923)
ob_cube_003.rotation_euler = (1.185, -0.107, -0.2569)
ob_cube_003.scale = (4.424, 4.424, 0.2219)
ob_cube_003.lock_rotations_4d = False
ob_cube_003.empty_display_type = 'ARROWS'
ob_cube_003.lineart.crease_threshold = 0.0
ob_cube_004.location = (-0.01103, 8.956, -0.05976)
ob_cube_004.scale = (0.1567, 0.1073, 0.1073)
ob_cube_004.lock_rotations_4d = False
ob_cube_004.empty_display_type = 'ARROWS'
ob_cube_004.lineart.crease_threshold = 0.0
_vg = ob_cube_004.vertex_groups.new(name='Pevis')
for _i, _w in zip([76, 77, 79, 80, 81, 82, 190, 191, 193, 194, 195, 196, 219, 222, 223, 224, 225, 226, 228, 233, 249, 251, 323, 324, 325, 326, 358, 359, 360, 386, 390], [0.6529, 0.07463, 0.5407, 0.1159, 0.05871, 0.0559, 0.7595, 0.9904, 0.2026, 0.02936, 0.06236, 0.005649, 0.2546, 0.1204, 0.02804, 0.3351, 0.4774, 0.9747, 0.05739, 0.01083, 0.1152, 0.05134, 0.6573, 0.02955, 0.1886, 0.03945, 0.6757, 0.05489, 0.198, 0.0129, 0.001484]): _vg.add([_i], _w, 'REPLACE')
_vg = ob_cube_004.vertex_groups.new(name='MiddleSpine')
_vg = ob_cube_004.vertex_groups.new(name='Ribs')
for _i, _w in zip([60, 61, 63, 71, 72, 74, 75, 78, 79, 80, 81, 82, 83, 84, 85, 88, 174, 175, 177, 185, 186, 188, 192, 193, 195, 196, 197, 198, 199, 202, 320, 321, 322, 324, 355, 356, 357, 359, 372], [0.3821, 0.2225, 0.09053, 0.2534, 0.0697, 0.06655, 0.001557, 0.05295, 0.004917, 0.0002294, 0.3941, 0.186, 0.2683, 0.3436, 0.3442, 0.03694, 0.4217, 0.1658, 0.1008, 0.2186, 0.06588, 0.07027, 0.04779, 0.004048, 0.4118, 0.1741, 0.2509, 0.3307, 0.3399, 0.02515, 0.03617, 0.1296, 0.1683, 0.35, 0.03714, 0.2204, 0.1659, 0.3331, 0.0002171]): _vg.add([_i], _w, 'REPLACE')
_vg = ob_cube_004.vertex_groups.new(name='Neck')
for _i, _w in zip([0, 1, 2, 3, 4, 5, 6, 7, 8, 9, 10, 11, 12, 13, 14, 15, 16, 17, 18, 19, 20, 21, 22, 23, 24, 26, 27, 28, 29, 30, 31, 32, 33, 34, 35, 36, 37, 38, 39, 40, 41, 42, 43, 44, 45, 46, 47, 48, 49, 50, 51, 52, 53, 54, 55, 56, 57, 58, 59, 60, 62, 63, 66, 67, 104, 105, 106, 107, 108, 110, 112, 113, 114, 116, 117, 118, 121, 122, 123, 124, 125, 126, 127, 128, 129, 130, 131, 132, 133, 134, 135, 136, 137, 138, 139, 140, 141, 142, 143, 144, 145, 146, 147, 148, 149, 150, 151, 152, 153, 154, 155, 156, 157, 158, 159, 160, 161, 162, 163, 164, 165, 166, 167, 168, 169, 170, 171, 172, 173, 174, 176, 177, 180, 181, 302, 303, 304, 305, 306, 308, 309, 310, 311, 312, 313, 314, 315, 316, 317, 318, 319, 320, 322, 337, 338, 339, 340, 341, 343, 344, 345, 346, 347, 348, 349, 350, 351, 352, 353, 354, 355, 357], [0.1583, 0.1435, 0.2547, 0.2131, 0.2093, 0.1748, 0.2217, 0.1855, 0.183, 0.158, 0.1325, 0.1481, 0.2017, 0.2562, 0.148, 0.2253, 0.1589, 0.2342, 0.1759, 0.1371, 0.2288, 0.1125, 0.1296, 0.1194, 0.1247, 0.1201, 0.1147, 0.0878, 0.1528, 0.1518, 0.2408, 0.02188, 0.1869, 0.1987, 0.1696, 0.2468, 0.1328, 0.1862, 0.9411, 0.8816, 0.7221, 0.6693, 0.8575, 0.7858, 0.6711, 0.1299, 0.4905, 0.1951, 0.2703, 0.3872, 0.463, 0.08072, 0.8343, 0.7414, 0.1916, 0.1892, 0.6227, 0.3574, 0.1308, 0.06662, 0.1544, 0.2001, 0.003356, 0.06035, 0.159, 0.1441, 0.2549, 0.2136, 0.2386, 0.05011, 0.2097, 0.1753, 0.08844, 0.2221, 0.1861, 0.06132, 0.1836, 0.1586, 0.1334, 0.1326, 0.1488, 0.2023, 0.2567, 0.1487, 0.2258, 0.1597, 0.2352, 0.1767, 0.1377, 0.2284, 0.1137, 0.1311, 0.1228, 0.1257, 0.001818, 0.1214, 0.1178, 0.08922, 0.1535, 0.1525, 0.2411, 0.02419, 0.1874, 0.1992, 0.1702, 0.2471, 0.1334, 0.1877, 0.9339, 0.8789, 0.6784, 0.6555, 0.8332, 0.7769, 0.6465, 0.1334, 0.4899, 0.1957, 0.2681, 0.3831, 0.4595, 0.08186, 0.7777, 0.7393, 0.1371, 0.1816, 0.3681, 0.3521, 0.1128, 0.05892, 0.1307, 0.184, 0.02093, 0.05915, 0.2299, 0.05859, 0.07251, 0.05569, 0.1007, 0.0795, 0.05173, 0.02782, 0.1406, 0.07929, 0.9075, 0.858, 0.4853, 0.0892, 0.6959, 0.6287, 0.07846, 0.1254, 0.01674, 0.2291, 0.05646, 0.07084, 0.03897, 0.09967, 0.07823, 0.04079, 0.02455, 0.1397, 0.07567, 0.9208, 0.8644, 0.4871, 0.08546, 0.782, 0.6352, 0.1165, 0.1282, 0.01741]): _vg.add([_i], _w, 'REPLACE')
_vg = ob_cube_004.vertex_groups.new(name='Head')
for _i, _w in zip([0, 1, 2, 3, 4, 5, 6, 7, 8, 9, 10, 11, 12, 13, 14, 15, 16, 17, 18, 19, 20, 21, 22, 23, 24, 25, 26, 27, 28, 29, 30, 31, 32, 33, 34, 35, 36, 37, 38, 39, 40, 41, 42, 43, 44, 45, 46, 47, 48, 49, 50, 51, 52, 58, 104, 105, 106, 107, 108, 109, 110, 111, 112, 113, 114, 115, 116, 117, 118, 119, 120, 121, 122, 123, 124, 125, 126, 127, 128, 129, 130, 131, 132, 133, 134, 135, 136, 137, 138, 139, 140, 141, 142, 143, 144, 145, 146, 147, 148, 149, 150, 151, 152, 153, 154, 155, 156, 157, 158, 159, 160, 161, 162, 163, 164, 165, 166, 171, 172, 302, 303, 304, 305, 306, 307, 308, 309, 310, 311, 312, 313, 314, 315, 316, 337, 338, 339, 340, 341, 342, 343, 344, 345, 346, 347, 348, 349, 350, 351], [0.835, 0.8496, 0.7415, 0.783, 0.7864, 0.821, 0.7741, 0.8105, 0.812, 0.8371, 0.8571, 0.8437, 0.7945, 0.7402, 0.8469, 0.7693, 0.8369, 0.7617, 0.818, 0.856, 0.7639, 0.8753, 0.8683, 0.8787, 0.8717, 0.9744, 0.8773, 0.8832, 0.9063, 0.8422, 0.8421, 0.7554, 0.9635, 0.8091, 0.7974, 0.8258, 0.7495, 0.8581, 0.8118, 0.03816, 0.09164, 0.1326, 0.1512, 0.09007, 0.1328, 0.1265, 0.8593, 0.5081, 0.7781, 0.7001, 0.5955, 0.528, 0.916, 0.006443, 0.8331, 0.8478, 0.7406, 0.7819, 0.7596, 0.9796, 0.9489, 0.9996, 0.7852, 0.8196, 0.91, 0.9975, 0.773, 0.8092, 0.9375, 0.996, 0.99, 0.8104, 0.8355, 0.8648, 0.8549, 0.8415, 0.7932, 0.739, 0.8451, 0.7678, 0.8352, 0.76, 0.8161, 0.8541, 0.7624, 0.8725, 0.8663, 0.8749, 0.8698, 0.9724, 0.8754, 0.8797, 0.904, 0.8403, 0.8403, 0.7544, 0.9622, 0.8078, 0.7962, 0.8243, 0.7485, 0.8559, 0.8098, 0.04024, 0.09287, 0.1349, 0.1534, 0.09319, 0.1361, 0.1286, 0.8543, 0.5083, 0.7743, 0.6973, 0.5953, 0.5287, 0.9145, 0.002835, 0.007722, 0.7656, 0.9355, 0.9259, 0.9431, 0.8967, 0.9899, 0.9186, 0.947, 0.9578, 0.856, 0.9194, 0.0581, 0.1034, 0.5101, 0.9055, 0.7673, 0.9384, 0.9278, 0.9547, 0.8981, 0.9914, 0.9202, 0.9536, 0.9599, 0.8576, 0.9232, 0.05536, 0.1002, 0.5095, 0.9099]): _vg.add([_i], _w, 'REPLACE')
_vg = ob_cube_004.vertex_groups.new(name='ShoulderRight')
for _i, _w in zip([155, 156, 157, 158, 159, 162, 163, 167, 168, 169, 170, 171, 172, 173, 174, 175, 176, 177, 178, 179, 180, 181, 182, 183, 184, 185, 186, 187, 188, 193, 195, 196, 198, 199, 200, 201, 202, 203, 204, 205, 206, 207, 210, 211, 313, 314, 317, 318, 319, 320, 321, 322, 324], [0.1754, 0.1809, 0.06574, 0.07992, 0.2143, 0.006304, 0.01522, 0.1233, 0.1398, 0.8142, 0.7611, 0.5602, 0.5874, 0.8465, 0.2393, 0.02988, 0.3013, 0.2674, 0.9232, 0.901, 0.8935, 0.8834, 0.9459, 0.8801, 0.7703, 0.1074, 0.8262, 0.6402, 0.8359, 0.02331, 0.1126, 0.5709, 0.1241, 0.1886, 0.5096, 0.2029, 0.7521, 0.6756, 0.4886, 0.9872, 0.04635, 0.05396, 0.02061, 0.05501, 0.00729, 0.01226, 0.2323, 0.2933, 0.7666, 0.7202, 0.08906, 0.6258, 0.2234]): _vg.add([_i], _w, 'REPLACE')
_vg = ob_cube_004.vertex_groups.new(name='UpperArmRight')
for _i, _w in zip([179, 182, 183, 184, 187, 200, 201, 202, 203, 204, 206, 207, 208, 209, 210, 211, 213, 216], [0.0635, 0.03206, 0.1367, 0.2289, 0.364, 0.4827, 0.7958, 0.09548, 0.2792, 0.5104, 0.9281, 0.9361, 0.9827, 0.9639, 0.9475, 0.9414, 0.01145, 0.02711]): _vg.add([_i], _w, 'REPLACE')
_vg = ob_cube_004.vertex_groups.new(name='Bone.011')
for _i, _w in zip([209, 212, 213, 214, 215, 216, 217, 266, 267, 268, 269, 270, 271], [0.002958, 0.9659, 0.9464, 0.9844, 0.9832, 0.929, 0.9695, 0.07526, 0.1829, 0.2192, 0.5606, 0.6575, 0.4986]): _vg.add([_i], _w, 'REPLACE')
_vg = ob_cube_004.vertex_groups.new(name='HandRight')
for _i, _w in zip([216, 266, 267, 268, 269, 270, 271], [0.01444, 0.9225, 0.813, 0.7733, 0.4368, 0.3408, 0.4958]): _vg.add([_i], _w, 'REPLACE')
_vg = ob_cube_004.vertex_groups.new(name='ShoulderLeft')
for _i, _w in zip([41, 42, 43, 44, 45, 48, 49, 53, 54, 55, 56, 57, 58, 59, 60, 61, 62, 63, 64, 65, 66, 67, 68, 69, 70, 71, 72, 73, 74, 79, 81, 82, 83, 84, 85, 86, 87, 88, 89, 90, 91, 92, 93, 96, 97, 167, 168, 171, 174, 176, 177, 195, 317, 318, 319, 320, 322, 349, 352, 353, 354, 355, 356, 357, 359], [0.1414, 0.1747, 0.0507, 0.0796, 0.1976, 0.002173, 0.00759, 0.1474, 0.215, 0.7749, 0.7656, 0.341, 0.6039, 0.8378, 0.4016, 0.09421, 0.7877, 0.6706, 0.9307, 0.9076, 0.9243, 0.9021, 0.9486, 0.8816, 0.7716, 0.1388, 0.824, 0.6392, 0.8485, 0.02051, 0.1671, 0.5549, 0.0358, 0.1535, 0.192, 0.5098, 0.2013, 0.7577, 0.6745, 0.4896, 0.9856, 0.04728, 0.05355, 0.01821, 0.05643, 0.07661, 0.07639, 0.01159, 0.1182, 0.4958, 0.4048, 0.003081, 0.03982, 0.02606, 0.104, 0.08255, 0.006268, 0.01686, 0.1941, 0.3257, 0.8419, 0.8007, 0.1578, 0.6629, 0.2647]): _vg.add([_i], _w, 'REPLACE')
_vg = ob_cube_004.vertex_groups.new(name='UpperArmLeft')
for _i, _w in zip([65, 68, 69, 70, 73, 86, 87, 88, 89, 90, 92, 93, 94, 95, 96, 97, 99, 102], [0.06219, 0.02964, 0.1352, 0.2262, 0.3645, 0.483, 0.7973, 0.0956, 0.2796, 0.5095, 0.9277, 0.9368, 0.9823, 0.9648, 0.9493, 0.94, 0.01142, 0.03769]): _vg.add([_i], _w, 'REPLACE')
_vg = ob_cube_004.vertex_groups.new(name='LowerArmLeft')
for _i, _w in zip([92, 97, 98, 99, 100, 101, 102, 103, 272, 273, 274, 275, 276, 277], [0.005202, 0.0119, 0.9393, 0.9331, 0.2256, 0.5742, 0.8519, 0.8095, 0.06671, 0.274, 0.5576, 0.2476, 0.3845, 0.1617]): _vg.add([_i], _w, 'REPLACE')
_vg = ob_cube_004.vertex_groups.new(name='HandLeft')
for _i, _w in zip([98, 100, 101, 102, 103, 272, 273, 274, 275, 276, 277], [0.005304, 0.7263, 0.3589, 0.07509, 0.1472, 0.1293, 0.185, 0.1269, 0.2088, 0.2452, 0.3644]): _vg.add([_i], _w, 'REPLACE')
_vg = ob_cube_004.vertex_groups.new(name='Bone.003')
for _i, _w in zip([60, 61, 63, 71, 72, 74, 75, 78, 79, 81, 82, 83, 84, 85, 88, 174, 175, 177, 185, 186, 188, 192, 193, 195, 196, 197, 198, 199, 202, 321, 322, 324, 356, 357, 359, 372], [0.1168, 0.2225, 0.005183, 0.2533, 0.06014, 0.06575, 0.001536, 0.05285, 0.001735, 0.3371, 0.1753, 0.2683, 0.3434, 0.3426, 0.03686, 0.1271, 0.1658, 0.01228, 0.2185, 0.05812, 0.06957, 0.04762, 0.001032, 0.3462, 0.1648, 0.2509, 0.3305, 0.3385, 0.02509, 0.1295, 0.1109, 0.3274, 0.2203, 0.1039, 0.3104, 0.0002087]): _vg.add([_i], _w, 'REPLACE')
_vg = ob_cube_004.vertex_groups.new(name='HipRight')
for _i, _w in zip([77, 190, 192, 193, 194, 196, 199, 220, 224, 225, 227, 228, 229, 248, 249, 250, 251, 252, 253, 323, 324, 325, 326, 327, 386, 390, 395], [0.0872, 0.1627, 0.2292, 0.5571, 0.4631, 0.02897, 0.03303, 0.002258, 0.4982, 0.4895, 0.4715, 0.6298, 0.5003, 0.9752, 0.7543, 0.5595, 0.92, 0.8571, 0.5224, 0.2391, 0.0131, 0.7364, 0.7558, 0.9321, 0.05377, 0.04451, 0.02561]): _vg.add([_i], _w, 'REPLACE')
_vg = ob_cube_004.vertex_groups.new(name='UpperLeftRight')
for _i, _w in zip([192, 193, 194, 199, 227, 228, 229, 249, 250, 252, 253, 254, 255, 256, 257, 258, 259, 260, 263, 323, 325, 326, 327, 328, 329], [0.1841, 0.1269, 0.3638, 0.009041, 0.382, 0.2836, 0.4226, 0.06895, 0.3762, 0.1283, 0.4713, 0.939, 0.9519, 0.9859, 0.8653, 0.9639, 0.9842, 0.02564, 0.01644, 0.02637, 0.05112, 0.1585, 0.02888, 0.9811, 0.5839]): _vg.add([_i], _w, 'REPLACE')
_vg = ob_cube_004.vertex_groups.new(name='LowerLegRight')
for _i, _w in zip([254, 255, 257, 258, 260, 261, 262, 263, 264, 265, 284, 285, 286, 287, 289, 290, 291, 292, 293, 294, 295, 329, 330, 331, 332, 333, 334, 335, 336], [0.03321, 0.01059, 0.1208, 0.01537, 0.8695, 0.8655, 0.9129, 0.8064, 0.8756, 0.9532, 0.5649, 0.5967, 0.5536, 0.1327, 0.548, 0.7627, 0.6371, 0.6836, 0.7675, 0.3587, 0.2826, 0.4113, 0.8917, 0.8681, 0.5469, 0.1925, 0.5023, 0.1795, 0.6345]): _vg.add([_i], _w, 'REPLACE')
_vg = ob_cube_004.vertex_groups.new(name='FootRight')
for _i, _w in zip([260, 261, 262, 263, 264, 265, 284, 285, 286, 287, 288, 289, 290, 291, 292, 293, 294, 295, 330, 331, 332, 333, 334, 335, 336], [0.09203, 0.1161, 0.07835, 0.1599, 0.1078, 0.008816, 0.4286, 0.3978, 0.445, 0.8603, 1.007, 0.4511, 0.2329, 0.3598, 0.3067, 0.2142, 0.6302, 0.7143, 0.08811, 0.1138, 0.4507, 0.8041, 0.4973, 0.8168, 0.3588]): _vg.add([_i], _w, 'REPLACE')
_vg = ob_cube_004.vertex_groups.new(name='HipLeft')
for _i, _w in zip([75, 76, 77, 78, 79, 80, 84, 85, 218, 219, 220, 221, 222, 223, 230, 231, 232, 233, 234, 235, 358, 360, 361, 362], [0.01374, 0.2323, 0.5994, 0.2059, 0.218, 0.3829, 0.006056, 0.01756, 0.3981, 0.6819, 0.8719, 0.468, 0.5782, 0.4722, 0.9955, 0.6771, 0.5521, 0.9305, 0.8425, 0.5283, 0.1951, 0.7053, 0.7048, 0.9233]): _vg.add([_i], _w, 'REPLACE')
_vg = ob_cube_004.vertex_groups.new(name='UpperLegLeft')
for _i, _w in zip([78, 79, 80, 85, 218, 219, 221, 222, 223, 231, 232, 233, 234, 235, 236, 237, 238, 239, 240, 241, 358, 360, 361, 362, 363, 364], [0.1734, 0.1223, 0.3478, 0.007313, 0.04031, 0.006964, 0.3843, 0.2701, 0.4277, 0.08648, 0.3671, 0.008886, 0.1341, 0.4607, 0.9651, 0.9701, 0.9819, 0.9082, 0.942, 0.9757, 0.03923, 0.06765, 0.1742, 0.0467, 0.9865, 0.589]): _vg.add([_i], _w, 'REPLACE')
_vg = ob_cube_004.vertex_groups.new(name='LowerLegLeft')
for _i, _w in zip([239, 240, 242, 243, 244, 245, 246, 247, 278, 279, 280, 283, 296, 297, 298, 299, 300, 301, 364, 365, 366, 367, 369, 370, 371], [0.08152, 0.05375, 0.8541, 0.8724, 0.9165, 0.3799, 0.8708, 0.9302, 0.5502, 0.5811, 0.5523, 0.5462, 0.6603, 0.6574, 0.8216, 0.1865, 0.2339, 0.713, 0.407, 0.9012, 0.82, 0.5405, 0.4988, 0.03855, 0.6224]): _vg.add([_i], _w, 'REPLACE')
_vg = ob_cube_004.vertex_groups.new(name='FootLeft')
for _i, _w in zip([242, 243, 244, 245, 246, 247, 278, 279, 280, 281, 282, 283, 296, 297, 298, 299, 300, 301, 365, 366, 367, 368, 369, 370, 371], [0.1239, 0.1196, 0.07501, 0.5975, 0.1124, 0.03984, 0.4478, 0.4168, 0.4463, 1.129, 1.037, 0.452, 0.3365, 0.3387, 0.1703, 0.8111, 0.7603, 0.28, 0.08306, 0.167, 0.4582, 0.9904, 0.5012, 0.955, 0.3733]): _vg.add([_i], _w, 'REPLACE')
_vg = ob_cube_004.vertex_groups.new(name='Sword')
for _i, _w in zip([100, 101, 102, 272, 273, 274, 275, 276, 277], [0.04294, 0.06195, 0.007976, 0.8028, 0.5358, 0.2911, 0.5389, 0.3596, 0.47]): _vg.add([_i], _w, 'REPLACE')
_vg = ob_cube_004.vertex_groups.new(name='Pevis.001')
for _i, _w in zip([61, 71, 75, 76, 77, 78, 79, 80, 83, 84, 85, 175, 176, 185, 189, 192, 194, 197, 198, 199, 202, 218, 220, 221, 223, 224, 227, 229, 231, 232, 249, 250, 319, 321, 326, 356, 361, 378, 379, 380, 382, 383, 384, 386, 388, 390, 391, 392, 393, 394, 395, 399], [0.2493, 0.06923, 0.8967, 0.006072, 0.2124, 0.458, 0.004386, 0.09283, 0.3486, 0.07891, 0.02762, 0.5153, 0.02601, 0.2335, 0.9838, 0.4487, 0.0816, 0.4506, 0.1701, 0.05371, 0.02968, 0.5221, 0.06607, 0.108, 0.02743, 0.1315, 0.1054, 0.02959, 0.2149, 0.06168, 0.05011, 0.02097, 0.001487, 0.5181, 0.009254, 0.15, 0.1036, 0.4102, 0.1082, 0.4503, 0.4358, 0.1086, 0.0627, 0.2025, 0.05349, 0.1625, 0.05308, 0.1828, 0.1159, 0.1798, 0.1062, 0.02572]): _vg.add([_i], _w, 'REPLACE')
_vg = ob_cube_004.vertex_groups.new(name='Pevis.002')
for _i, _w in zip([61, 71, 83, 356, 372, 373, 374, 375, 376, 377, 384, 385, 388, 389, 396, 397, 398, 399], [0.1076, 0.1173, 0.016, 0.1176, 0.5773, 0.4725, 0.808, 0.0478, 0.4815, 0.4649, 0.3413, 0.02178, 0.2963, 0.1015, 0.6263, 0.7971, 0.6149, 0.1981]): _vg.add([_i], _w, 'REPLACE')
_vg = ob_cube_004.vertex_groups.new(name='Pevis.006')
for _i, _w in zip([61, 71, 356, 372, 373, 374, 375, 376, 377, 384, 385, 388, 389, 396, 397, 398, 399, 400, 401, 402, 403, 404, 405, 406, 473, 474], [0.07514, 0.1193, 0.09645, 0.3275, 0.4958, 0.1796, 0.9384, 0.501, 0.5073, 0.5664, 0.9501, 0.6235, 0.8635, 0.318, 0.1941, 0.3582, 0.7405, 1.0, 0.9744, 0.9835, 0.9885, 0.9565, 0.9646, 0.9836, 0.9848, 0.9594]): _vg.add([_i], _w, 'REPLACE')
_vg = ob_cube_004.vertex_groups.new(name='Pevis.008')
for _i, _w in zip([401, 404, 405, 407, 408, 409, 410, 411, 412, 413, 414, 415, 416, 417, 418, 437, 438, 439, 442, 455, 456, 457, 458, 459, 460, 474, 475, 476, 477, 478, 479, 481, 482, 483], [0.001062, 0.03625, 0.02042, 0.9849, 0.9895, 0.9962, 0.9787, 0.9848, 0.9889, 0.7737, 0.6257, 0.8654, 0.1613, 0.1318, 0.7745, 0.1367, 0.4554, 0.4359, 0.1252, 0.5542, 0.5101, 0.2848, 0.02618, 0.08237, 0.2469, 0.03047, 0.9988, 0.9795, 0.8757, 0.005478, 0.4504, 0.04944, 0.01756, 0.5751]): _vg.add([_i], _w, 'REPLACE')
_vg = ob_cube_004.vertex_groups.new(name='Pevis.009')
for _i, _w in zip([413, 414, 415, 416, 417, 418, 437, 438, 439, 440, 441, 442, 455, 456, 457, 458, 459, 460, 477, 478, 479, 480, 481, 482, 483], [0.2261, 0.3743, 0.1347, 0.8385, 0.8681, 0.2253, 0.8632, 0.5446, 0.5641, 1.055, 1.011, 0.8748, 0.4458, 0.4899, 0.7152, 0.9619, 0.9176, 0.753, 0.1243, 0.9722, 0.5496, 0.9974, 0.9503, 0.9662, 0.4249]): _vg.add([_i], _w, 'REPLACE')
_vg = ob_cube_004.vertex_groups.new(name='Pevis.003')
for _i, _w in zip([175, 185, 321, 378, 379, 380, 381, 382, 383, 386, 390, 391, 392, 393, 394, 395], [0.06803, 0.08838, 0.06444, 0.4963, 0.4647, 0.5027, 0.004165, 0.5214, 0.4544, 0.2485, 0.2058, 0.07632, 0.6079, 0.7378, 0.6239, 0.1459]): _vg.add([_i], _w, 'REPLACE')
_vg = ob_cube_004.vertex_groups.new(name='Pevis.005')
for _i, _w in zip([185, 321, 378, 379, 380, 381, 382, 383, 386, 387, 390, 391, 392, 393, 394, 395, 419, 420, 421, 422, 423, 424, 461, 462, 463], [0.09308, 0.03309, 0.06127, 0.4353, 0.04432, 0.9602, 0.0374, 0.4492, 0.4632, 0.9493, 0.5587, 0.8387, 0.1968, 0.1432, 0.1959, 0.693, 0.9653, 0.9745, 0.9788, 0.952, 0.9546, 0.9514, 1.0, 0.977, 0.9557]): _vg.add([_i], _w, 'REPLACE')
_vg = ob_cube_004.vertex_groups.new(name='Pevis.007')
for _i, _w in zip([419, 420, 422, 423, 424, 425, 426, 427, 428, 429, 430, 431, 432, 433, 434, 435, 436, 443, 444, 445, 448, 449, 450, 451, 452, 453, 454, 463, 464, 465, 466, 467, 468, 470, 472], [0.01896, 0.000796, 0.0452, 0.04017, 0.04693, 0.9821, 0.9868, 0.9945, 0.975, 0.9861, 0.9864, 0.7915, 0.8489, 0.8582, 0.1923, 0.2296, 0.783, 0.4807, 0.5631, 0.5604, 0.5412, 0.6588, 0.6368, 0.642, 0.5586, 0.1157, 0.1686, 0.03797, 0.9975, 0.9797, 0.9006, 0.05825, 0.5411, 0.4968, 0.6269]): _vg.add([_i], _w, 'REPLACE')
_vg = ob_cube_004.vertex_groups.new(name='Pevis.010')
for _i, _w in zip([431, 432, 433, 434, 435, 436, 443, 444, 445, 446, 447, 448, 449, 450, 451, 452, 453, 454, 466, 467, 468, 469, 470, 471, 472], [0.2081, 0.1511, 0.1418, 0.8074, 0.7703, 0.2169, 0.5193, 0.4369, 0.4396, 1.089, 1.144, 0.4588, 0.3411, 0.3632, 0.358, 0.4413, 0.8842, 0.8314, 0.09935, 0.9416, 0.4589, 0.9962, 0.5032, 0.9932, 0.3731]): _vg.add([_i], _w, 'REPLACE')
_m = ob_cube_004.modifiers.new('Armature', 'ARMATURE')
ob_cube_005.location = (0.1388, 7.881, 0.4168)
ob_cube_005.rotation_euler = (0.1142, -0.03108, -3.066)
ob_cube_005.scale = (0.1567, 0.1073, 0.1073)
ob_cube_005.lock_rotations_4d = False
ob_cube_005.empty_display_type = 'ARROWS'
ob_cube_005.lineart.crease_threshold = 0.0
_vg = ob_cube_005.vertex_groups.new(name='Pevis')
for _i, _w in zip([76, 77, 79, 80, 81, 82, 190, 191, 193, 194, 195, 196, 219, 222, 223, 224, 225, 226, 228, 233, 249, 251, 323, 324, 325, 326, 358, 359, 360, 386, 390], [0.6529, 0.07463, 0.5407, 0.1159, 0.05871, 0.0559, 0.7595, 0.9904, 0.2026, 0.02936, 0.06236, 0.005649, 0.2546, 0.1204, 0.02804, 0.3351, 0.4774, 0.9747, 0.05739, 0.01083, 0.1152, 0.05134, 0.6573, 0.02955, 0.1886, 0.03945, 0.6757, 0.05489, 0.198, 0.0129, 0.001484]): _vg.add([_i], _w, 'REPLACE')
_vg = ob_cube_005.vertex_groups.new(name='MiddleSpine')
_vg = ob_cube_005.vertex_groups.new(name='Ribs')
for _i, _w in zip([60, 61, 63, 71, 72, 74, 75, 78, 79, 80, 81, 82, 83, 84, 85, 88, 174, 175, 177, 185, 186, 188, 192, 193, 195, 196, 197, 198, 199, 202, 320, 321, 322, 324, 355, 356, 357, 359, 372], [0.3821, 0.2225, 0.09053, 0.2534, 0.0697, 0.06655, 0.001557, 0.05295, 0.004917, 0.0002294, 0.3941, 0.186, 0.2683, 0.3436, 0.3442, 0.03694, 0.4217, 0.1658, 0.1008, 0.2186, 0.06588, 0.07027, 0.04779, 0.004048, 0.4118, 0.1741, 0.2509, 0.3307, 0.3399, 0.02515, 0.03617, 0.1296, 0.1683, 0.35, 0.03714, 0.2204, 0.1659, 0.3331, 0.0002171]): _vg.add([_i], _w, 'REPLACE')
_vg = ob_cube_005.vertex_groups.new(name='Neck')
for _i, _w in zip([0, 1, 2, 3, 4, 5, 6, 7, 8, 9, 10, 11, 12, 13, 14, 15, 16, 17, 18, 19, 20, 21, 22, 23, 24, 26, 27, 28, 29, 30, 31, 32, 33, 34, 35, 36, 37, 38, 39, 40, 41, 42, 43, 44, 45, 46, 47, 48, 49, 50, 51, 52, 53, 54, 55, 56, 57, 58, 59, 60, 62, 63, 66, 67, 104, 105, 106, 107, 108, 110, 112, 113, 114, 116, 117, 118, 121, 122, 123, 124, 125, 126, 127, 128, 129, 130, 131, 132, 133, 134, 135, 136, 137, 138, 139, 140, 141, 142, 143, 144, 145, 146, 147, 148, 149, 150, 151, 152, 153, 154, 155, 156, 157, 158, 159, 160, 161, 162, 163, 164, 165, 166, 167, 168, 169, 170, 171, 172, 173, 174, 176, 177, 180, 181, 302, 303, 304, 305, 306, 308, 309, 310, 311, 312, 313, 314, 315, 316, 317, 318, 319, 320, 322, 337, 338, 339, 340, 341, 343, 344, 345, 346, 347, 348, 349, 350, 351, 352, 353, 354, 355, 357], [0.1583, 0.1435, 0.2547, 0.2131, 0.2093, 0.1748, 0.2217, 0.1855, 0.183, 0.158, 0.1325, 0.1481, 0.2017, 0.2562, 0.148, 0.2253, 0.1589, 0.2342, 0.1759, 0.1371, 0.2288, 0.1125, 0.1296, 0.1194, 0.1247, 0.1201, 0.1147, 0.0878, 0.1528, 0.1518, 0.2408, 0.02188, 0.1869, 0.1987, 0.1696, 0.2468, 0.1328, 0.1862, 0.9411, 0.8816, 0.7221, 0.6693, 0.8575, 0.7858, 0.6711, 0.1299, 0.4905, 0.1951, 0.2703, 0.3872, 0.463, 0.08072, 0.8343, 0.7414, 0.1916, 0.1892, 0.6227, 0.3574, 0.1308, 0.06662, 0.1544, 0.2001, 0.003356, 0.06035, 0.159, 0.1441, 0.2549, 0.2136, 0.2386, 0.05011, 0.2097, 0.1753, 0.08844, 0.2221, 0.1861, 0.06132, 0.1836, 0.1586, 0.1334, 0.1326, 0.1488, 0.2023, 0.2567, 0.1487, 0.2258, 0.1597, 0.2352, 0.1767, 0.1377, 0.2284, 0.1137, 0.1311, 0.1228, 0.1257, 0.001818, 0.1214, 0.1178, 0.08922, 0.1535, 0.1525, 0.2411, 0.02419, 0.1874, 0.1992, 0.1702, 0.2471, 0.1334, 0.1877, 0.9339, 0.8789, 0.6784, 0.6555, 0.8332, 0.7769, 0.6465, 0.1334, 0.4899, 0.1957, 0.2681, 0.3831, 0.4595, 0.08186, 0.7777, 0.7393, 0.1371, 0.1816, 0.3681, 0.3521, 0.1128, 0.05892, 0.1307, 0.184, 0.02093, 0.05915, 0.2299, 0.05859, 0.07251, 0.05569, 0.1007, 0.0795, 0.05173, 0.02782, 0.1406, 0.07929, 0.9075, 0.858, 0.4853, 0.0892, 0.6959, 0.6287, 0.07846, 0.1254, 0.01674, 0.2291, 0.05646, 0.07084, 0.03897, 0.09967, 0.07823, 0.04079, 0.02455, 0.1397, 0.07567, 0.9208, 0.8644, 0.4871, 0.08546, 0.782, 0.6352, 0.1165, 0.1282, 0.01741]): _vg.add([_i], _w, 'REPLACE')
_vg = ob_cube_005.vertex_groups.new(name='Head')
for _i, _w in zip([0, 1, 2, 3, 4, 5, 6, 7, 8, 9, 10, 11, 12, 13, 14, 15, 16, 17, 18, 19, 20, 21, 22, 23, 24, 25, 26, 27, 28, 29, 30, 31, 32, 33, 34, 35, 36, 37, 38, 39, 40, 41, 42, 43, 44, 45, 46, 47, 48, 49, 50, 51, 52, 58, 104, 105, 106, 107, 108, 109, 110, 111, 112, 113, 114, 115, 116, 117, 118, 119, 120, 121, 122, 123, 124, 125, 126, 127, 128, 129, 130, 131, 132, 133, 134, 135, 136, 137, 138, 139, 140, 141, 142, 143, 144, 145, 146, 147, 148, 149, 150, 151, 152, 153, 154, 155, 156, 157, 158, 159, 160, 161, 162, 163, 164, 165, 166, 171, 172, 302, 303, 304, 305, 306, 307, 308, 309, 310, 311, 312, 313, 314, 315, 316, 337, 338, 339, 340, 341, 342, 343, 344, 345, 346, 347, 348, 349, 350, 351], [0.835, 0.8496, 0.7415, 0.783, 0.7864, 0.821, 0.7741, 0.8105, 0.812, 0.8371, 0.8571, 0.8437, 0.7945, 0.7402, 0.8469, 0.7693, 0.8369, 0.7617, 0.818, 0.856, 0.7639, 0.8753, 0.8683, 0.8787, 0.8717, 0.9744, 0.8773, 0.8832, 0.9063, 0.8422, 0.8421, 0.7554, 0.9635, 0.8091, 0.7974, 0.8258, 0.7495, 0.8581, 0.8118, 0.03816, 0.09164, 0.1326, 0.1512, 0.09007, 0.1328, 0.1265, 0.8593, 0.5081, 0.7781, 0.7001, 0.5955, 0.528, 0.916, 0.006443, 0.8331, 0.8478, 0.7406, 0.7819, 0.7596, 0.9796, 0.9489, 0.9996, 0.7852, 0.8196, 0.91, 0.9975, 0.773, 0.8092, 0.9375, 0.996, 0.99, 0.8104, 0.8355, 0.8648, 0.8549, 0.8415, 0.7932, 0.739, 0.8451, 0.7678, 0.8352, 0.76, 0.8161, 0.8541, 0.7624, 0.8725, 0.8663, 0.8749, 0.8698, 0.9724, 0.8754, 0.8797, 0.904, 0.8403, 0.8403, 0.7544, 0.9622, 0.8078, 0.7962, 0.8243, 0.7485, 0.8559, 0.8098, 0.04024, 0.09287, 0.1349, 0.1534, 0.09319, 0.1361, 0.1286, 0.8543, 0.5083, 0.7743, 0.6973, 0.5953, 0.5287, 0.9145, 0.002835, 0.007722, 0.7656, 0.9355, 0.9259, 0.9431, 0.8967, 0.9899, 0.9186, 0.947, 0.9578, 0.856, 0.9194, 0.0581, 0.1034, 0.5101, 0.9055, 0.7673, 0.9384, 0.9278, 0.9547, 0.8981, 0.9914, 0.9202, 0.9536, 0.9599, 0.8576, 0.9232, 0.05536, 0.1002, 0.5095, 0.9099]): _vg.add([_i], _w, 'REPLACE')
_vg = ob_cube_005.vertex_groups.new(name='ShoulderRight')
for _i, _w in zip([155, 156, 157, 158, 159, 162, 163, 167, 168, 169, 170, 171, 172, 173, 174, 175, 176, 177, 178, 179, 180, 181, 182, 183, 184, 185, 186, 187, 188, 193, 195, 196, 198, 199, 200, 201, 202, 203, 204, 205, 206, 207, 210, 211, 313, 314, 317, 318, 319, 320, 321, 322, 324], [0.1754, 0.1809, 0.06574, 0.07992, 0.2143, 0.006304, 0.01522, 0.1233, 0.1398, 0.8142, 0.7611, 0.5602, 0.5874, 0.8465, 0.2393, 0.02988, 0.3013, 0.2674, 0.9232, 0.901, 0.8935, 0.8834, 0.9459, 0.8801, 0.7703, 0.1074, 0.8262, 0.6402, 0.8359, 0.02331, 0.1126, 0.5709, 0.1241, 0.1886, 0.5096, 0.2029, 0.7521, 0.6756, 0.4886, 0.9872, 0.04635, 0.05396, 0.02061, 0.05501, 0.00729, 0.01226, 0.2323, 0.2933, 0.7666, 0.7202, 0.08906, 0.6258, 0.2234]): _vg.add([_i], _w, 'REPLACE')
_vg = ob_cube_005.vertex_groups.new(name='UpperArmRight')
for _i, _w in zip([179, 182, 183, 184, 187, 200, 201, 202, 203, 204, 206, 207, 208, 209, 210, 211, 213, 216], [0.0635, 0.03206, 0.1367, 0.2289, 0.364, 0.4827, 0.7958, 0.09548, 0.2792, 0.5104, 0.9281, 0.9361, 0.9827, 0.9639, 0.9475, 0.9414, 0.01145, 0.02711]): _vg.add([_i], _w, 'REPLACE')
_vg = ob_cube_005.vertex_groups.new(name='Bone.011')
for _i, _w in zip([209, 212, 213, 214, 215, 216, 217, 266, 267, 268, 269, 270, 271], [0.002958, 0.9659, 0.9464, 0.9844, 0.9832, 0.929, 0.9695, 0.07526, 0.1829, 0.2192, 0.5606, 0.6575, 0.4986]): _vg.add([_i], _w, 'REPLACE')
_vg = ob_cube_005.vertex_groups.new(name='HandRight')
for _i, _w in zip([216, 266, 267, 268, 269, 270, 271], [0.01444, 0.9225, 0.813, 0.7733, 0.4368, 0.3408, 0.4958]): _vg.add([_i], _w, 'REPLACE')
_vg = ob_cube_005.vertex_groups.new(name='ShoulderLeft')
for _i, _w in zip([41, 42, 43, 44, 45, 48, 49, 53, 54, 55, 56, 57, 58, 59, 60, 61, 62, 63, 64, 65, 66, 67, 68, 69, 70, 71, 72, 73, 74, 79, 81, 82, 83, 84, 85, 86, 87, 88, 89, 90, 91, 92, 93, 96, 97, 167, 168, 171, 174, 176, 177, 195, 317, 318, 319, 320, 322, 349, 352, 353, 354, 355, 356, 357, 359], [0.1414, 0.1747, 0.0507, 0.0796, 0.1976, 0.002173, 0.00759, 0.1474, 0.215, 0.7749, 0.7656, 0.341, 0.6039, 0.8378, 0.4016, 0.09421, 0.7877, 0.6706, 0.9307, 0.9076, 0.9243, 0.9021, 0.9486, 0.8816, 0.7716, 0.1388, 0.824, 0.6392, 0.8485, 0.02051, 0.1671, 0.5549, 0.0358, 0.1535, 0.192, 0.5098, 0.2013, 0.7577, 0.6745, 0.4896, 0.9856, 0.04728, 0.05355, 0.01821, 0.05643, 0.07661, 0.07639, 0.01159, 0.1182, 0.4958, 0.4048, 0.003081, 0.03982, 0.02606, 0.104, 0.08255, 0.006268, 0.01686, 0.1941, 0.3257, 0.8419, 0.8007, 0.1578, 0.6629, 0.2647]): _vg.add([_i], _w, 'REPLACE')
_vg = ob_cube_005.vertex_groups.new(name='UpperArmLeft')
for _i, _w in zip([65, 68, 69, 70, 73, 86, 87, 88, 89, 90, 92, 93, 94, 95, 96, 97, 99, 102], [0.06219, 0.02964, 0.1352, 0.2262, 0.3645, 0.483, 0.7973, 0.0956, 0.2796, 0.5095, 0.9277, 0.9368, 0.9823, 0.9648, 0.9493, 0.94, 0.01142, 0.03769]): _vg.add([_i], _w, 'REPLACE')
_vg = ob_cube_005.vertex_groups.new(name='LowerArmLeft')
for _i, _w in zip([92, 97, 98, 99, 100, 101, 102, 103, 272, 273, 274, 275, 276, 277], [0.005202, 0.0119, 0.9393, 0.9331, 0.2256, 0.5742, 0.8519, 0.8095, 0.06671, 0.274, 0.5576, 0.2476, 0.3845, 0.1617]): _vg.add([_i], _w, 'REPLACE')
_vg = ob_cube_005.vertex_groups.new(name='HandLeft')
for _i, _w in zip([98, 100, 101, 102, 103, 272, 273, 274, 275, 276, 277], [0.005304, 0.7263, 0.3589, 0.07509, 0.1472, 0.1293, 0.185, 0.1269, 0.2088, 0.2452, 0.3644]): _vg.add([_i], _w, 'REPLACE')
_vg = ob_cube_005.vertex_groups.new(name='Bone.003')
for _i, _w in zip([60, 61, 63, 71, 72, 74, 75, 78, 79, 81, 82, 83, 84, 85, 88, 174, 175, 177, 185, 186, 188, 192, 193, 195, 196, 197, 198, 199, 202, 321, 322, 324, 356, 357, 359, 372], [0.1168, 0.2225, 0.005183, 0.2533, 0.06014, 0.06575, 0.001536, 0.05285, 0.001735, 0.3371, 0.1753, 0.2683, 0.3434, 0.3426, 0.03686, 0.1271, 0.1658, 0.01228, 0.2185, 0.05812, 0.06957, 0.04762, 0.001032, 0.3462, 0.1648, 0.2509, 0.3305, 0.3385, 0.02509, 0.1295, 0.1109, 0.3274, 0.2203, 0.1039, 0.3104, 0.0002087]): _vg.add([_i], _w, 'REPLACE')
_vg = ob_cube_005.vertex_groups.new(name='HipRight')
for _i, _w in zip([77, 190, 192, 193, 194, 196, 199, 220, 224, 225, 227, 228, 229, 248, 249, 250, 251, 252, 253, 323, 324, 325, 326, 327, 386, 390, 395], [0.0872, 0.1627, 0.2292, 0.5571, 0.4631, 0.02897, 0.03303, 0.002258, 0.4982, 0.4895, 0.4715, 0.6298, 0.5003, 0.9752, 0.7543, 0.5595, 0.92, 0.8571, 0.5224, 0.2391, 0.0131, 0.7364, 0.7558, 0.9321, 0.05377, 0.04451, 0.02561]): _vg.add([_i], _w, 'REPLACE')
_vg = ob_cube_005.vertex_groups.new(name='UpperLeftRight')
for _i, _w in zip([192, 193, 194, 199, 227, 228, 229, 249, 250, 252, 253, 254, 255, 256, 257, 258, 259, 260, 263, 323, 325, 326, 327, 328, 329], [0.1841, 0.1269, 0.3638, 0.009041, 0.382, 0.2836, 0.4226, 0.06895, 0.3762, 0.1283, 0.4713, 0.939, 0.9519, 0.9859, 0.8653, 0.9639, 0.9842, 0.02564, 0.01644, 0.02637, 0.05112, 0.1585, 0.02888, 0.9811, 0.5839]): _vg.add([_i], _w, 'REPLACE')
_vg = ob_cube_005.vertex_groups.new(name='LowerLegRight')
for _i, _w in zip([254, 255, 257, 258, 260, 261, 262, 263, 264, 265, 284, 285, 286, 287, 289, 290, 291, 292, 293, 294, 295, 329, 330, 331, 332, 333, 334, 335, 336], [0.03321, 0.01059, 0.1208, 0.01537, 0.8695, 0.8655, 0.9129, 0.8064, 0.8756, 0.9532, 0.5649, 0.5967, 0.5536, 0.1327, 0.548, 0.7627, 0.6371, 0.6836, 0.7675, 0.3587, 0.2826, 0.4113, 0.8917, 0.8681, 0.5469, 0.1925, 0.5023, 0.1795, 0.6345]): _vg.add([_i], _w, 'REPLACE')
_vg = ob_cube_005.vertex_groups.new(name='FootRight')
for _i, _w in zip([260, 261, 262, 263, 264, 265, 284, 285, 286, 287, 288, 289, 290, 291, 292, 293, 294, 295, 330, 331, 332, 333, 334, 335, 336], [0.09203, 0.1161, 0.07835, 0.1599, 0.1078, 0.008816, 0.4286, 0.3978, 0.445, 0.8603, 1.007, 0.4511, 0.2329, 0.3598, 0.3067, 0.2142, 0.6302, 0.7143, 0.08811, 0.1138, 0.4507, 0.8041, 0.4973, 0.8168, 0.3588]): _vg.add([_i], _w, 'REPLACE')
_vg = ob_cube_005.vertex_groups.new(name='HipLeft')
for _i, _w in zip([75, 76, 77, 78, 79, 80, 84, 85, 218, 219, 220, 221, 222, 223, 230, 231, 232, 233, 234, 235, 358, 360, 361, 362], [0.01374, 0.2323, 0.5994, 0.2059, 0.218, 0.3829, 0.006056, 0.01756, 0.3981, 0.6819, 0.8719, 0.468, 0.5782, 0.4722, 0.9955, 0.6771, 0.5521, 0.9305, 0.8425, 0.5283, 0.1951, 0.7053, 0.7048, 0.9233]): _vg.add([_i], _w, 'REPLACE')
_vg = ob_cube_005.vertex_groups.new(name='UpperLegLeft')
for _i, _w in zip([78, 79, 80, 85, 218, 219, 221, 222, 223, 231, 232, 233, 234, 235, 236, 237, 238, 239, 240, 241, 358, 360, 361, 362, 363, 364], [0.1734, 0.1223, 0.3478, 0.007313, 0.04031, 0.006964, 0.3843, 0.2701, 0.4277, 0.08648, 0.3671, 0.008886, 0.1341, 0.4607, 0.9651, 0.9701, 0.9819, 0.9082, 0.942, 0.9757, 0.03923, 0.06765, 0.1742, 0.0467, 0.9865, 0.589]): _vg.add([_i], _w, 'REPLACE')
_vg = ob_cube_005.vertex_groups.new(name='LowerLegLeft')
for _i, _w in zip([239, 240, 242, 243, 244, 245, 246, 247, 278, 279, 280, 283, 296, 297, 298, 299, 300, 301, 364, 365, 366, 367, 369, 370, 371], [0.08152, 0.05375, 0.8541, 0.8724, 0.9165, 0.3799, 0.8708, 0.9302, 0.5502, 0.5811, 0.5523, 0.5462, 0.6603, 0.6574, 0.8216, 0.1865, 0.2339, 0.713, 0.407, 0.9012, 0.82, 0.5405, 0.4988, 0.03855, 0.6224]): _vg.add([_i], _w, 'REPLACE')
_vg = ob_cube_005.vertex_groups.new(name='FootLeft')
for _i, _w in zip([242, 243, 244, 245, 246, 247, 278, 279, 280, 281, 282, 283, 296, 297, 298, 299, 300, 301, 365, 366, 367, 368, 369, 370, 371], [0.1239, 0.1196, 0.07501, 0.5975, 0.1124, 0.03984, 0.4478, 0.4168, 0.4463, 1.129, 1.037, 0.452, 0.3365, 0.3387, 0.1703, 0.8111, 0.7603, 0.28, 0.08306, 0.167, 0.4582, 0.9904, 0.5012, 0.955, 0.3733]): _vg.add([_i], _w, 'REPLACE')
_vg = ob_cube_005.vertex_groups.new(name='Sword')
for _i, _w in zip([100, 101, 102, 272, 273, 274, 275, 276, 277], [0.04294, 0.06195, 0.007976, 0.8028, 0.5358, 0.2911, 0.5389, 0.3596, 0.47]): _vg.add([_i], _w, 'REPLACE')
_vg = ob_cube_005.vertex_groups.new(name='Pevis.001')
for _i, _w in zip([61, 71, 75, 76, 77, 78, 79, 80, 83, 84, 85, 175, 176, 185, 189, 192, 194, 197, 198, 199, 202, 218, 220, 221, 223, 224, 227, 229, 231, 232, 249, 250, 319, 321, 326, 356, 361, 378, 379, 380, 382, 383, 384, 386, 388, 390, 391, 392, 393, 394, 395, 399], [0.2493, 0.06923, 0.8967, 0.006072, 0.2124, 0.458, 0.004386, 0.09283, 0.3486, 0.07891, 0.02762, 0.5153, 0.02601, 0.2335, 0.9838, 0.4487, 0.0816, 0.4506, 0.1701, 0.05371, 0.02968, 0.5221, 0.06607, 0.108, 0.02743, 0.1315, 0.1054, 0.02959, 0.2149, 0.06168, 0.05011, 0.02097, 0.001487, 0.5181, 0.009254, 0.15, 0.1036, 0.4102, 0.1082, 0.4503, 0.4358, 0.1086, 0.0627, 0.2025, 0.05349, 0.1625, 0.05308, 0.1828, 0.1159, 0.1798, 0.1062, 0.02572]): _vg.add([_i], _w, 'REPLACE')
_vg = ob_cube_005.vertex_groups.new(name='Pevis.002')
for _i, _w in zip([61, 71, 83, 356, 372, 373, 374, 375, 376, 377, 384, 385, 388, 389, 396, 397, 398, 399], [0.1076, 0.1173, 0.016, 0.1176, 0.5773, 0.4725, 0.808, 0.0478, 0.4815, 0.4649, 0.3413, 0.02178, 0.2963, 0.1015, 0.6263, 0.7971, 0.6149, 0.1981]): _vg.add([_i], _w, 'REPLACE')
_vg = ob_cube_005.vertex_groups.new(name='Pevis.006')
for _i, _w in zip([61, 71, 356, 372, 373, 374, 375, 376, 377, 384, 385, 388, 389, 396, 397, 398, 399, 400, 401, 402, 403, 404, 405, 406, 473, 474], [0.07514, 0.1193, 0.09645, 0.3275, 0.4958, 0.1796, 0.9384, 0.501, 0.5073, 0.5664, 0.9501, 0.6235, 0.8635, 0.318, 0.1941, 0.3582, 0.7405, 1.0, 0.9744, 0.9835, 0.9885, 0.9565, 0.9646, 0.9836, 0.9848, 0.9594]): _vg.add([_i], _w, 'REPLACE')
_vg = ob_cube_005.vertex_groups.new(name='Pevis.008')
for _i, _w in zip([401, 404, 405, 407, 408, 409, 410, 411, 412, 413, 414, 415, 416, 417, 418, 437, 438, 439, 442, 455, 456, 457, 458, 459, 460, 474, 475, 476, 477, 478, 479, 481, 482, 483], [0.001062, 0.03625, 0.02042, 0.9849, 0.9895, 0.9962, 0.9787, 0.9848, 0.9889, 0.7737, 0.6257, 0.8654, 0.1613, 0.1318, 0.7745, 0.1367, 0.4554, 0.4359, 0.1252, 0.5542, 0.5101, 0.2848, 0.02618, 0.08237, 0.2469, 0.03047, 0.9988, 0.9795, 0.8757, 0.005478, 0.4504, 0.04944, 0.01756, 0.5751]): _vg.add([_i], _w, 'REPLACE')
_vg = ob_cube_005.vertex_groups.new(name='Pevis.009')
for _i, _w in zip([413, 414, 415, 416, 417, 418, 437, 438, 439, 440, 441, 442, 455, 456, 457, 458, 459, 460, 477, 478, 479, 480, 481, 482, 483], [0.2261, 0.3743, 0.1347, 0.8385, 0.8681, 0.2253, 0.8632, 0.5446, 0.5641, 1.055, 1.011, 0.8748, 0.4458, 0.4899, 0.7152, 0.9619, 0.9176, 0.753, 0.1243, 0.9722, 0.5496, 0.9974, 0.9503, 0.9662, 0.4249]): _vg.add([_i], _w, 'REPLACE')
_vg = ob_cube_005.vertex_groups.new(name='Pevis.003')
for _i, _w in zip([175, 185, 321, 378, 379, 380, 381, 382, 383, 386, 390, 391, 392, 393, 394, 395], [0.06803, 0.08838, 0.06444, 0.4963, 0.4647, 0.5027, 0.004165, 0.5214, 0.4544, 0.2485, 0.2058, 0.07632, 0.6079, 0.7378, 0.6239, 0.1459]): _vg.add([_i], _w, 'REPLACE')
_vg = ob_cube_005.vertex_groups.new(name='Pevis.005')
for _i, _w in zip([185, 321, 378, 379, 380, 381, 382, 383, 386, 387, 390, 391, 392, 393, 394, 395, 419, 420, 421, 422, 423, 424, 461, 462, 463], [0.09308, 0.03309, 0.06127, 0.4353, 0.04432, 0.9602, 0.0374, 0.4492, 0.4632, 0.9493, 0.5587, 0.8387, 0.1968, 0.1432, 0.1959, 0.693, 0.9653, 0.9745, 0.9788, 0.952, 0.9546, 0.9514, 1.0, 0.977, 0.9557]): _vg.add([_i], _w, 'REPLACE')
_vg = ob_cube_005.vertex_groups.new(name='Pevis.007')
for _i, _w in zip([419, 420, 422, 423, 424, 425, 426, 427, 428, 429, 430, 431, 432, 433, 434, 435, 436, 443, 444, 445, 448, 449, 450, 451, 452, 453, 454, 463, 464, 465, 466, 467, 468, 470, 472], [0.01896, 0.000796, 0.0452, 0.04017, 0.04693, 0.9821, 0.9868, 0.9945, 0.975, 0.9861, 0.9864, 0.7915, 0.8489, 0.8582, 0.1923, 0.2296, 0.783, 0.4807, 0.5631, 0.5604, 0.5412, 0.6588, 0.6368, 0.642, 0.5586, 0.1157, 0.1686, 0.03797, 0.9975, 0.9797, 0.9006, 0.05825, 0.5411, 0.4968, 0.6269]): _vg.add([_i], _w, 'REPLACE')
_vg = ob_cube_005.vertex_groups.new(name='Pevis.010')
for _i, _w in zip([431, 432, 433, 434, 435, 436, 443, 444, 445, 446, 447, 448, 449, 450, 451, 452, 453, 454, 466, 467, 468, 469, 470, 471, 472], [0.2081, 0.1511, 0.1418, 0.8074, 0.7703, 0.2169, 0.5193, 0.4369, 0.4396, 1.089, 1.144, 0.4588, 0.3411, 0.3632, 0.358, 0.4413, 0.8842, 0.8314, 0.09935, 0.9416, 0.4589, 0.9962, 0.5032, 0.9932, 0.3731]): _vg.add([_i], _w, 'REPLACE')
_m = ob_cube_005.modifiers.new('Armature', 'ARMATURE')

# ---- collection membership
col_collection_1.objects.link(ob_cube_002)
col_collection_1.objects.link(ob_cube_001)
col_collection_1.objects.link(ob_cube)
col_collection_1.objects.link(ob_lamp)
col_collection_1.objects.link(ob_camera)
col_collection_1.objects.link(ob_cube_003)
col_collection_1.objects.link(ob_cube_004)
col_collection_1.objects.link(ob_cube_005)

# ---- scene / render settings (as saved in the file)
scene.camera = ob_camera
scene.frame_start = 1; scene.frame_end = 250; scene.frame_set(1)
scene.render.engine = 'BLENDER_EEVEE_NEXT'
scene.render.resolution_percentage = 50
scene.render.dither_intensity = 0.0
scene.cycles.use_denoising = False
scene.cycles.samples = 128
scene.cycles.sampling_pattern = 'TABULATED_SOBOL'
scene.cycles.light_sampling_threshold = 0.0
scene.cycles.use_adaptive_sampling = False
scene.cycles.use_light_tree = False
scene.cycles.blur_glossy = 0.0
scene.cycles.sample_clamp_indirect = 0.0
scene.view_settings.view_transform = 'Standard'
bpy.context.view_layer.update()
